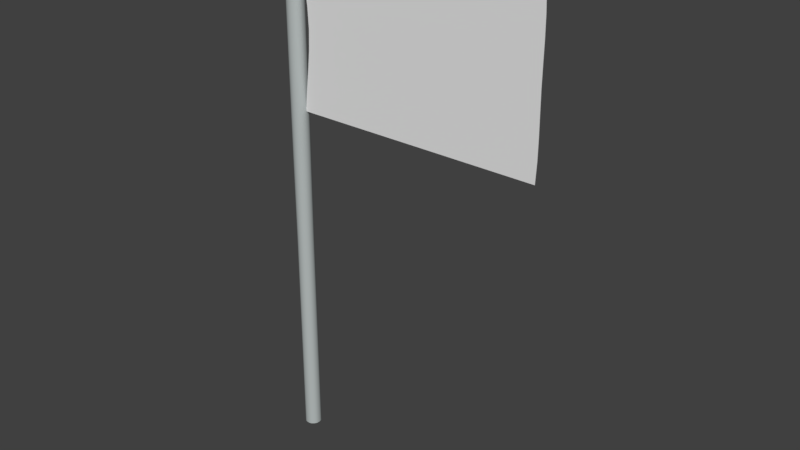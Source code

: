 # Source: flag.blend  (saved by Blender 2.79.0; exported with 4.5.12 LTS)
import bpy
from mathutils import Matrix  # noqa: F401  (used for matrix-valued properties, if any)

bpy.ops.wm.read_factory_settings(use_empty=True)
scene = bpy.context.scene
scene.name = 'Scene'

# ---- collections
col_collection_1 = bpy.data.collections.new('Collection 1'); scene.collection.children.link(col_collection_1)

# ---- materials (node trees are filled in below, after node groups)
mat_pole = bpy.data.materials.new('Pole')
mat_pole.alpha_threshold = 0.0
mat_pole.use_transparent_shadow = False
mat_pole.diffuse_color = (0.465, 0.5047, 0.5004, 1.0)
mat_pole.roughness = 0.5

# ---- node groups
ng_auto_smooth = bpy.data.node_groups.new('Auto Smooth', 'GeometryNodeTree')
_s = ng_auto_smooth.interface.new_socket(name='Geometry', in_out='OUTPUT', socket_type='NodeSocketGeometry')
_s = ng_auto_smooth.interface.new_socket(name='Geometry', in_out='INPUT', socket_type='NodeSocketGeometry')
_s = ng_auto_smooth.interface.new_socket(name='Angle', in_out='INPUT', socket_type='NodeSocketFloat')
_s.subtype = 'ANGLE'
_s.min_value = 0.0
_s.max_value = 3.142
ng_auto_smooth.is_modifier = True
_N = ng_auto_smooth.nodes; _L = ng_auto_smooth.links
n0 = _N.new('NodeGroupOutput'); n0.name = 'Group Output'; n0.location = (480, -100)
n1 = _N.new('NodeGroupInput'); n1.name = 'Group Input'; n1.location = (-420, -300)
n2 = _N.new('NodeGroupInput'); n2.name = 'Group Input.001'; n2.location = (-60, -100)
n3 = _N.new('GeometryNodeSetShadeSmooth'); n3.name = 'Set Shade Smooth'; n3.location = (120, -100)
n3.domain = 'EDGE'
n4 = _N.new('GeometryNodeSetShadeSmooth'); n4.name = 'Set Shade Smooth.001'; n4.location = (300, -100)
n5 = _N.new('GeometryNodeInputMeshEdgeAngle'); n5.name = 'Edge Angle'; n5.location = (-420, -220)
n6 = _N.new('GeometryNodeInputEdgeSmooth'); n6.name = 'Is Edge Smooth'; n6.location = (-60, -160)
n7 = _N.new('GeometryNodeInputShadeSmooth'); n7.name = 'Is Face Smooth'; n7.location = (-240, -340)
n8 = _N.new('FunctionNodeBooleanMath'); n8.name = 'Boolean Math'; n8.location = (-60, -220)
n9 = _N.new('FunctionNodeCompare'); n9.name = 'Compare'; n9.location = (-240, -180)
n9.operation = 'LESS_EQUAL'
_L.new(n5.outputs[0], n9.inputs[0])
_L.new(n4.outputs[0], n0.inputs[0])
_L.new(n1.outputs[1], n9.inputs[1])
_L.new(n9.outputs[0], n8.inputs[0])
_L.new(n7.outputs[0], n8.inputs[1])
_L.new(n2.outputs[0], n3.inputs[0])
_L.new(n6.outputs[0], n3.inputs[1])
_L.new(n3.outputs[0], n4.inputs[0])
_L.new(n8.outputs[0], n3.inputs[2])
n0.is_active_output = True

# ---- material node trees

# ---- world
world_world = bpy.data.worlds.new('World'); scene.world = world_world
world_world.color = (0.05088, 0.05088, 0.05088)
world_world.use_sun_shadow = False
world_world.sun_shadow_jitter_overblur = 0.0
world_world.cycles.sampling_method = 'MANUAL'

# ---- meshes
me_cube_002 = bpy.data.meshes.new('Cube.002')
me_cube_002.from_pydata([(0.1724, -0.006465, 7.539), (0.1724, -0.006465, 10.92), (0.1724, 0.002345, 7.539), (0.1724, 0.002345, 10.92), (5.535, -0.006465, 7.539), (5.535, -0.006465, 10.92), (5.535, 0.002345, 7.539), (5.535, 0.002345, 10.92), (0.3324, -0.006465, 9.23), (0.3324, 0.002345, 9.23), (2.854, 0.002345, 7.539), (2.854, 0.002345, 10.92), (5.549, 0.002345, 9.256), (5.549, -0.006465, 9.256), (2.854, -0.006465, 7.539), (2.854, -0.006465, 10.92), (3.014, -0.006465, 9.23), (3.014, 0.002345, 9.23), (0.2683, -0.006465, 10.07), (0.2683, 0.002345, 8.384), (1.513, 0.002345, 7.539), (4.195, 0.002345, 10.92), (5.558, 0.002345, 8.398), (5.558, -0.006465, 8.398), (4.195, -0.006465, 7.539), (1.513, -0.006465, 10.92), (0.2683, -0.006465, 8.384), (0.2683, 0.002345, 10.07), (4.195, 0.002345, 7.539), (1.513, 0.002345, 10.92), (5.558, 0.002345, 10.09), (5.558, -0.006465, 10.09), (1.513, -0.006465, 7.539), (4.195, -0.006465, 10.92), (1.673, -0.006465, 9.23), (4.337, -0.006465, 9.233), (2.95, -0.006465, 8.384), (2.95, -0.006465, 10.07), (4.337, 0.002345, 9.233), (1.673, 0.002345, 9.23), (2.95, 0.002345, 8.384), (2.95, 0.002345, 10.07), (1.609, 0.002345, 10.07), (1.609, 0.002345, 8.384), (4.29, 0.002345, 8.384), (4.29, -0.006465, 10.07), (4.29, -0.006465, 8.384), (1.609, -0.006465, 8.384), (1.609, -0.006465, 10.07), (4.29, 0.002345, 10.07), (0.2153, -0.006465, 10.5), (0.2153, 0.002345, 7.962), (0.8427, 0.002345, 7.539), (4.865, 0.002345, 10.92), (5.555, 0.002345, 7.966), (5.555, -0.006465, 7.966), (4.865, -0.006465, 7.539), (0.8427, -0.006465, 10.92), (0.3134, -0.006465, 8.807), (0.3134, 0.002345, 9.652), (3.524, 0.002345, 7.539), (2.183, 0.002345, 10.92), (5.553, 0.002345, 9.675), (5.553, -0.006465, 9.675), (2.183, -0.006465, 7.539), (3.524, -0.006465, 10.92), (1.003, -0.006465, 9.23), (3.684, -0.006465, 9.23), (2.897, -0.006465, 7.962), (2.995, -0.006465, 9.652), (4.929, 0.002345, 9.247), (2.343, 0.002345, 9.23), (2.897, 0.002345, 7.962), (2.995, 0.002345, 9.652), (0.3134, -0.006465, 9.652), (0.3134, 0.002345, 8.807), (2.183, 0.002345, 7.539), (3.524, 0.002345, 10.92), (5.553, 0.002345, 8.829), (5.553, -0.006465, 8.829), (3.524, -0.006465, 7.539), (2.183, -0.006465, 10.92), (0.2153, -0.006465, 7.962), (0.2153, 0.002345, 10.5), (4.865, 0.002345, 7.539), (0.8427, 0.002345, 10.92), (5.555, 0.002345, 10.5), (5.555, -0.006465, 10.5), (0.8427, -0.006465, 7.539), (4.865, -0.006465, 10.92), (2.343, -0.006465, 9.23), (4.929, -0.006465, 9.247), (2.995, -0.006465, 8.807), (2.897, -0.006465, 10.5), (3.684, 0.002345, 9.23), (1.003, 0.002345, 9.23), (2.995, 0.002345, 8.807), (2.897, 0.002345, 10.5), (2.279, 0.002345, 10.07), (0.9387, 0.002345, 10.07), (1.654, 0.002345, 9.652), (1.556, 0.002345, 10.5), (2.279, 0.002345, 8.384), (0.9387, 0.002345, 8.384), (1.556, 0.002345, 7.962), (1.654, 0.002345, 8.807), (4.921, 0.002345, 8.392), (3.62, 0.002345, 8.384), (4.237, 0.002345, 7.962), (4.325, 0.002345, 8.809), (3.62, -0.006465, 10.07), (4.921, -0.006465, 10.08), (4.325, -0.006465, 9.654), (4.237, -0.006465, 10.5), (3.62, -0.006465, 8.384), (4.921, -0.006465, 8.392), (4.237, -0.006465, 7.962), (4.325, -0.006465, 8.809), (0.9387, -0.006465, 8.384), (2.279, -0.006465, 8.384), (1.556, -0.006465, 7.962), (1.654, -0.006465, 8.807), (0.9387, -0.006465, 10.07), (2.279, -0.006465, 10.07), (1.654, -0.006465, 9.652), (1.556, -0.006465, 10.5), (4.921, 0.002345, 10.08), (3.62, 0.002345, 10.07), (4.325, 0.002345, 9.654), (4.237, 0.002345, 10.5), (3.567, 0.002345, 10.5), (3.665, 0.002345, 9.652), (4.927, 0.002345, 9.666), (2.226, -0.006465, 10.5), (2.324, -0.006465, 9.652), (0.9837, -0.006465, 9.652), (2.324, -0.006465, 8.807), (2.226, -0.006465, 7.962), (0.8857, -0.006465, 7.962), (4.927, -0.006465, 8.821), (4.902, -0.006465, 7.963), (3.567, -0.006465, 7.962), (4.902, -0.006465, 10.5), (4.927, -0.006465, 9.666), (3.665, -0.006465, 9.652), (3.665, 0.002345, 8.807), (3.567, 0.002345, 7.962), (4.902, 0.002345, 7.963), (0.9837, 0.002345, 8.807), (0.8857, 0.002345, 7.962), (2.226, 0.002345, 7.962), (0.8857, 0.002345, 10.5), (0.9837, 0.002345, 9.652), (2.324, 0.002345, 9.652), (2.226, 0.002345, 10.5), (2.324, 0.002345, 8.807), (4.927, 0.002345, 8.821), (3.567, -0.006465, 10.5), (3.665, -0.006465, 8.807), (0.9837, -0.006465, 8.807), (0.8857, -0.006465, 10.5), (4.902, 0.002345, 10.5), (0.1724, -0.006465, 10.92), (0.1724, 0.002345, 10.92), (5.535, -0.006465, 10.92), (5.535, 0.002345, 10.92), (2.854, 0.002345, 10.92), (2.854, -0.006465, 10.92), (4.195, 0.002345, 10.92), (1.513, -0.006465, 10.92), (1.513, 0.002345, 10.92), (4.195, -0.006465, 10.92), (4.865, 0.002345, 10.92), (0.8427, -0.006465, 10.92), (2.183, 0.002345, 10.92), (3.524, -0.006465, 10.92), (3.524, 0.002345, 10.92), (2.183, -0.006465, 10.92), (0.8427, 0.002345, 10.92), (4.865, -0.006465, 10.92)], [], [(74, 59, 9, 8), (161, 53, 7, 86), (160, 57, 1, 50), (60, 80, 14, 10), (159, 66, 8, 58), (158, 67, 16, 92), (157, 65, 15, 93), (62, 63, 13, 12), (156, 70, 12, 78), (155, 71, 17, 96), (154, 61, 11, 97), (18, 27, 59, 74), (50, 83, 27, 18), (58, 75, 19, 26), (54, 55, 4, 6), (153, 98, 41, 73), (152, 99, 42, 100), (151, 85, 29, 101), (150, 102, 40, 72), (149, 103, 43, 104), (148, 95, 39, 105), (147, 106, 22, 54), (146, 107, 44, 108), (145, 94, 38, 109), (79, 23, 22, 78), (144, 110, 37, 69), (143, 111, 45, 112), (142, 89, 33, 113), (141, 114, 36, 68), (140, 115, 46, 116), (139, 91, 35, 117), (138, 118, 26, 82), (137, 119, 47, 120), (136, 90, 34, 121), (64, 32, 20, 76), (65, 33, 21, 77), (57, 25, 29, 85), (28, 24, 80, 60), (56, 24, 28, 84), (135, 122, 18, 74), (134, 123, 48, 124), (133, 81, 25, 125), (30, 31, 63, 62), (87, 31, 30, 86), (132, 126, 30, 62), (131, 127, 49, 128), (130, 77, 21, 129), (127, 130, 129, 49), (41, 97, 130, 127), (97, 11, 77, 130), (94, 131, 128, 38), (17, 73, 131, 94), (73, 41, 127, 131), (70, 132, 62, 12), (38, 128, 132, 70), (128, 49, 126, 132), (52, 88, 0, 2), (5, 87, 86, 7), (123, 133, 125, 48), (37, 93, 133, 123), (93, 15, 81, 133), (90, 134, 124, 34), (16, 69, 134, 90), (69, 37, 123, 134), (66, 135, 74, 8), (34, 124, 135, 66), (124, 48, 122, 135), (53, 89, 5, 7), (20, 32, 88, 52), (6, 4, 56, 84), (61, 81, 15, 11), (21, 33, 89, 53), (3, 1, 57, 85), (29, 25, 81, 61), (14, 64, 76, 10), (119, 136, 121, 47), (36, 92, 136, 119), (92, 16, 90, 136), (64, 137, 120, 32), (14, 68, 137, 64), (68, 36, 119, 137), (88, 138, 82, 0), (32, 120, 138, 88), (120, 47, 118, 138), (115, 139, 117, 46), (23, 79, 139, 115), (79, 13, 91, 139), (56, 140, 116, 24), (4, 55, 140, 56), (55, 23, 115, 140), (80, 141, 68, 14), (24, 116, 141, 80), (116, 46, 114, 141), (111, 142, 113, 45), (31, 87, 142, 111), (87, 5, 89, 142), (91, 143, 112, 35), (13, 63, 143, 91), (63, 31, 111, 143), (67, 144, 69, 16), (35, 112, 144, 67), (112, 45, 110, 144), (13, 79, 78, 12), (107, 145, 109, 44), (40, 96, 145, 107), (96, 17, 94, 145), (60, 146, 108, 28), (10, 72, 146, 60), (72, 40, 107, 146), (84, 147, 54, 6), (28, 108, 147, 84), (108, 44, 106, 147), (103, 148, 105, 43), (19, 75, 148, 103), (75, 9, 95, 148), (52, 149, 104, 20), (2, 51, 149, 52), (51, 19, 103, 149), (76, 150, 72, 10), (20, 104, 150, 76), (104, 43, 102, 150), (99, 151, 101, 42), (27, 83, 151, 99), (83, 3, 85, 151), (95, 152, 100, 39), (9, 59, 152, 95), (59, 27, 99, 152), (71, 153, 73, 17), (39, 100, 153, 71), (100, 42, 98, 153), (22, 23, 55, 54), (9, 75, 58, 8), (82, 51, 2, 0), (26, 19, 51, 82), (3, 83, 50, 1), (98, 154, 97, 41), (42, 101, 154, 98), (101, 29, 61, 154), (102, 155, 96, 40), (43, 105, 155, 102), (105, 39, 71, 155), (106, 156, 78, 22), (44, 109, 156, 106), (109, 38, 70, 156), (110, 157, 93, 37), (45, 113, 157, 110), (113, 33, 65, 157), (114, 158, 92, 36), (46, 117, 158, 114), (117, 35, 67, 158), (118, 159, 58, 26), (47, 121, 159, 118), (121, 34, 66, 159), (11, 15, 65, 77), (122, 160, 50, 18), (48, 125, 160, 122), (125, 25, 57, 160), (126, 161, 86, 30), (49, 129, 161, 126), (129, 21, 53, 161), (175, 171, 168, 176), (173, 169, 170, 178), (172, 179, 164, 165), (174, 177, 167, 166), (168, 171, 179, 172), (163, 162, 173, 178), (170, 169, 177, 174), (166, 167, 175, 176)])
_uv = me_cube_002.uv_layers.new(name='UVMap')
_uv.uv.foreach_set('vector', [0.1331, 0.05, 0.1328, 0.01476, 0.173, 0.01475, 0.1733, 0.05, 0.5638, 0.8433, 0.5632, 0.9615, 0.5049, 0.9616, 0.5055, 0.8443, 0.5631, 0.8499, 0.5621, 0.9684, 0.5007, 0.9687, 0.5018, 0.8501, 0.8579, 0.0153, 0.8586, 0.05064, 0.8183, 0.05057, 0.8176, 0.01522, 0.5681, 0.3756, 0.5669, 0.4941, 0.5059, 0.4944, 0.5071, 0.3759, 0.8116, 0.3747, 0.8104, 0.4932, 0.7498, 0.4934, 0.751, 0.3749, 0.807, 0.849, 0.8062, 0.9675, 0.7457, 0.9678, 0.7465, 0.8493, 0.5377, 0.01504, 0.5383, 0.05037, 0.4984, 0.05034, 0.4979, 0.01502, 0.5645, 0.3731, 0.5644, 0.4925, 0.506, 0.4952, 0.5062, 0.3755, 0.8026, 0.3683, 0.8024, 0.4868, 0.7412, 0.487, 0.7414, 0.3685, 0.8018, 0.8421, 0.8011, 0.9606, 0.7401, 0.9608, 0.7407, 0.8423, 0.09286, 0.05001, 0.09262, 0.01478, 0.1328, 0.01476, 0.1331, 0.05, 0.05263, 0.05003, 0.05241, 0.01481, 0.09262, 0.01478, 0.09286, 0.05001, 0.2135, 0.05001, 0.2131, 0.01475, 0.2534, 0.01477, 0.2537, 0.05004, 0.3751, 0.0149, 0.3755, 0.0502, 0.3348, 0.05014, 0.3344, 0.01485, 0.8023, 0.6053, 0.8022, 0.7237, 0.741, 0.7239, 0.7411, 0.6055, 0.925, 0.6048, 0.9248, 0.7233, 0.8635, 0.7235, 0.8636, 0.6051, 0.9244, 0.8417, 0.9237, 0.9602, 0.8624, 0.9604, 0.8631, 0.8419, 0.8029, 0.1312, 0.8027, 0.2497, 0.7416, 0.2499, 0.7417, 0.1314, 0.9254, 0.1308, 0.9254, 0.2493, 0.864, 0.2496, 0.8641, 0.131, 0.9252, 0.3679, 0.9251, 0.4864, 0.8637, 0.4866, 0.8639, 0.3681, 0.5649, 0.1322, 0.5647, 0.2525, 0.5064, 0.2544, 0.5066, 0.1332, 0.6812, 0.1316, 0.6811, 0.2502, 0.6215, 0.2504, 0.6216, 0.1318, 0.6809, 0.3687, 0.6807, 0.4873, 0.6211, 0.4883, 0.6213, 0.3695, 0.4578, 0.0503, 0.4167, 0.05025, 0.4162, 0.01494, 0.4573, 0.01498, 0.8091, 0.6118, 0.808, 0.7304, 0.7474, 0.7306, 0.7486, 0.612, 0.9254, 0.6155, 0.9243, 0.7321, 0.8676, 0.7302, 0.8687, 0.6121, 0.9233, 0.849, 0.9225, 0.9672, 0.8658, 0.9673, 0.8666, 0.8488, 0.814, 0.138, 0.8128, 0.2563, 0.7523, 0.2565, 0.7535, 0.1382, 0.9303, 0.1381, 0.9291, 0.2581, 0.8724, 0.2562, 0.8736, 0.1379, 0.9278, 0.3785, 0.9266, 0.4978, 0.8699, 0.4939, 0.8712, 0.3751, 0.5706, 0.1389, 0.5694, 0.2572, 0.5084, 0.2574, 0.5096, 0.1391, 0.6925, 0.1385, 0.6913, 0.2568, 0.6303, 0.257, 0.6316, 0.1387, 0.6901, 0.3752, 0.6888, 0.4937, 0.6279, 0.4939, 0.6291, 0.3754, 0.778, 0.05051, 0.7377, 0.05046, 0.7371, 0.01512, 0.7774, 0.01516, 0.7781, 0.08624, 0.7378, 0.0862, 0.7371, 0.05065, 0.7773, 0.05069, 0.9391, 0.0865, 0.8989, 0.08642, 0.8982, 0.05091, 0.9384, 0.051, 0.8982, 0.01538, 0.8988, 0.05072, 0.8586, 0.05064, 0.8579, 0.0153, 0.9391, 0.05081, 0.8988, 0.05072, 0.8982, 0.01538, 0.9385, 0.01548, 0.5656, 0.6127, 0.5644, 0.7313, 0.5031, 0.7316, 0.5046, 0.6129, 0.6876, 0.6123, 0.6865, 0.7309, 0.6255, 0.7311, 0.6266, 0.6125, 0.6855, 0.8495, 0.6846, 0.968, 0.6234, 0.9682, 0.6244, 0.8497, 0.5771, 0.01506, 0.5777, 0.05039, 0.5383, 0.05037, 0.5377, 0.01504, 0.617, 0.05041, 0.5777, 0.05039, 0.5771, 0.01506, 0.6164, 0.01507, 0.5642, 0.6101, 0.5641, 0.7265, 0.5058, 0.7284, 0.5059, 0.6125, 0.6806, 0.6057, 0.6805, 0.7241, 0.6209, 0.7244, 0.621, 0.6065, 0.6802, 0.8426, 0.6796, 0.9611, 0.62, 0.9613, 0.6206, 0.8428, 0.6805, 0.7241, 0.6802, 0.8426, 0.6206, 0.8428, 0.6209, 0.7244, 0.741, 0.7239, 0.7407, 0.8423, 0.6802, 0.8426, 0.6805, 0.7241, 0.7407, 0.8423, 0.7401, 0.9608, 0.6796, 0.9611, 0.6802, 0.8426, 0.6807, 0.4873, 0.6806, 0.6057, 0.621, 0.6065, 0.6211, 0.4883, 0.7412, 0.487, 0.7411, 0.6055, 0.6806, 0.6057, 0.6807, 0.4873, 0.7411, 0.6055, 0.741, 0.7239, 0.6805, 0.7241, 0.6806, 0.6057, 0.5644, 0.4925, 0.5642, 0.6101, 0.5059, 0.6125, 0.506, 0.4952, 0.6211, 0.4883, 0.621, 0.6065, 0.5642, 0.6101, 0.5644, 0.4925, 0.621, 0.6065, 0.6209, 0.7244, 0.5641, 0.7265, 0.5642, 0.6101, 0.6968, 0.01509, 0.6975, 0.05043, 0.6573, 0.05042, 0.6566, 0.01508, 0.6569, 0.05042, 0.617, 0.05041, 0.6164, 0.01507, 0.6562, 0.01508, 0.6865, 0.7309, 0.6855, 0.8495, 0.6244, 0.8497, 0.6255, 0.7311, 0.7474, 0.7306, 0.7465, 0.8493, 0.6855, 0.8495, 0.6865, 0.7309, 0.7465, 0.8493, 0.7457, 0.9678, 0.6846, 0.968, 0.6855, 0.8495, 0.6888, 0.4937, 0.6876, 0.6123, 0.6266, 0.6125, 0.6279, 0.4939, 0.7498, 0.4934, 0.7486, 0.612, 0.6876, 0.6123, 0.6888, 0.4937, 0.7486, 0.612, 0.7474, 0.7306, 0.6865, 0.7309, 0.6876, 0.6123, 0.5669, 0.4941, 0.5656, 0.6127, 0.5046, 0.6129, 0.5059, 0.4944, 0.6279, 0.4939, 0.6266, 0.6125, 0.5656, 0.6127, 0.5669, 0.4941, 0.6266, 0.6125, 0.6255, 0.7311, 0.5644, 0.7313, 0.5656, 0.6127, 0.6968, 0.05062, 0.6976, 0.08617, 0.6573, 0.08616, 0.6566, 0.05061, 0.7371, 0.01512, 0.7377, 0.05046, 0.6975, 0.05043, 0.6968, 0.01509, 0.9788, 0.01559, 0.9794, 0.05092, 0.9391, 0.05081, 0.9385, 0.01548, 0.8579, 0.05082, 0.8586, 0.08635, 0.8183, 0.08629, 0.8176, 0.05075, 0.7371, 0.05065, 0.7378, 0.0862, 0.6976, 0.08617, 0.6968, 0.05062, 0.9787, 0.0511, 0.9794, 0.08659, 0.9391, 0.0865, 0.9384, 0.051, 0.8982, 0.05091, 0.8989, 0.08642, 0.8586, 0.08635, 0.8579, 0.05082, 0.8183, 0.05057, 0.778, 0.05051, 0.7774, 0.01516, 0.8176, 0.01522, 0.6913, 0.2568, 0.6901, 0.3752, 0.6291, 0.3754, 0.6303, 0.257, 0.7523, 0.2565, 0.751, 0.3749, 0.6901, 0.3752, 0.6913, 0.2568, 0.751, 0.3749, 0.7498, 0.4934, 0.6888, 0.4937, 0.6901, 0.3752, 0.6937, 0.02025, 0.6925, 0.1385, 0.6316, 0.1387, 0.6328, 0.0204, 0.7546, 0.01996, 0.7535, 0.1382, 0.6925, 0.1385, 0.6937, 0.02025, 0.7535, 0.1382, 0.7523, 0.2565, 0.6913, 0.2568, 0.6925, 0.1385, 0.5718, 0.02058, 0.5706, 0.1389, 0.5096, 0.1391, 0.5109, 0.02079, 0.6328, 0.0204, 0.6316, 0.1387, 0.5706, 0.1389, 0.5718, 0.02058, 0.6316, 0.1387, 0.6303, 0.257, 0.5694, 0.2572, 0.5706, 0.1389, 0.9291, 0.2581, 0.9278, 0.3785, 0.8712, 0.3751, 0.8724, 0.2562, 0.9873, 0.2598, 0.9861, 0.3807, 0.9278, 0.3785, 0.9291, 0.2581, 0.9861, 0.3807, 0.9849, 0.5003, 0.9266, 0.4978, 0.9278, 0.3785, 0.9314, 0.01956, 0.9303, 0.1381, 0.8736, 0.1379, 0.8748, 0.01963, 0.9896, 0.01954, 0.9885, 0.1389, 0.9303, 0.1381, 0.9314, 0.01956, 0.9885, 0.1389, 0.9873, 0.2598, 0.9291, 0.2581, 0.9303, 0.1381, 0.8152, 0.01973, 0.814, 0.138, 0.7535, 0.1382, 0.7546, 0.01996, 0.8748, 0.01963, 0.8736, 0.1379, 0.814, 0.138, 0.8152, 0.01973, 0.8736, 0.1379, 0.8724, 0.2562, 0.8128, 0.2563, 0.814, 0.138, 0.9243, 0.7321, 0.9233, 0.849, 0.8666, 0.8488, 0.8676, 0.7302, 0.9826, 0.7337, 0.9816, 0.8497, 0.9233, 0.849, 0.9243, 0.7321, 0.9816, 0.8497, 0.9808, 0.9671, 0.9225, 0.9672, 0.9233, 0.849, 0.9266, 0.4978, 0.9254, 0.6155, 0.8687, 0.6121, 0.8699, 0.4939, 0.9849, 0.5003, 0.9837, 0.6177, 0.9254, 0.6155, 0.9266, 0.4978, 0.9837, 0.6177, 0.9826, 0.7337, 0.9243, 0.7321, 0.9254, 0.6155, 0.8104, 0.4932, 0.8091, 0.6118, 0.7486, 0.612, 0.7498, 0.4934, 0.8699, 0.4939, 0.8687, 0.6121, 0.8091, 0.6118, 0.8104, 0.4932, 0.8687, 0.6121, 0.8676, 0.7302, 0.808, 0.7304, 0.8091, 0.6118, 0.4984, 0.05034, 0.4578, 0.0503, 0.4573, 0.01498, 0.4979, 0.01502, 0.6811, 0.2502, 0.6809, 0.3687, 0.6213, 0.3695, 0.6215, 0.2504, 0.7416, 0.2499, 0.7414, 0.3685, 0.6809, 0.3687, 0.6811, 0.2502, 0.7414, 0.3685, 0.7412, 0.487, 0.6807, 0.4873, 0.6809, 0.3687, 0.6813, 0.01304, 0.6812, 0.1316, 0.6216, 0.1318, 0.6218, 0.01321, 0.7418, 0.01282, 0.7417, 0.1314, 0.6812, 0.1316, 0.6813, 0.01304, 0.7417, 0.1314, 0.7416, 0.2499, 0.6811, 0.2502, 0.6812, 0.1316, 0.565, 0.01334, 0.5649, 0.1322, 0.5066, 0.1332, 0.5067, 0.01346, 0.6218, 0.01321, 0.6216, 0.1318, 0.5649, 0.1322, 0.565, 0.01334, 0.6216, 0.1318, 0.6215, 0.2504, 0.5647, 0.2525, 0.5649, 0.1322, 0.9254, 0.2493, 0.9252, 0.3679, 0.8639, 0.3681, 0.864, 0.2496, 0.9867, 0.2491, 0.9866, 0.3676, 0.9252, 0.3679, 0.9254, 0.2493, 0.9866, 0.3676, 0.9864, 0.4861, 0.9251, 0.4864, 0.9252, 0.3679, 0.9255, 0.01229, 0.9254, 0.1308, 0.8641, 0.131, 0.8642, 0.01247, 0.9869, 0.01209, 0.9868, 0.1306, 0.9254, 0.1308, 0.9255, 0.01229, 0.9868, 0.1306, 0.9867, 0.2491, 0.9254, 0.2493, 0.9254, 0.1308, 0.8029, 0.01264, 0.8029, 0.1312, 0.7417, 0.1314, 0.7418, 0.01282, 0.8642, 0.01247, 0.8641, 0.131, 0.8029, 0.1312, 0.8029, 0.01264, 0.8641, 0.131, 0.864, 0.2496, 0.8027, 0.2497, 0.8029, 0.1312, 0.9248, 0.7233, 0.9244, 0.8417, 0.8631, 0.8419, 0.8635, 0.7235, 0.9862, 0.723, 0.9858, 0.8415, 0.9244, 0.8417, 0.9248, 0.7233, 0.9858, 0.8415, 0.985, 0.96, 0.9237, 0.9602, 0.9244, 0.8417, 0.9251, 0.4864, 0.925, 0.6048, 0.8636, 0.6051, 0.8637, 0.4866, 0.9864, 0.4861, 0.9863, 0.6046, 0.925, 0.6048, 0.9251, 0.4864, 0.9863, 0.6046, 0.9862, 0.723, 0.9248, 0.7233, 0.925, 0.6048, 0.8024, 0.4868, 0.8023, 0.6053, 0.7411, 0.6055, 0.7412, 0.487, 0.8637, 0.4866, 0.8636, 0.6051, 0.8023, 0.6053, 0.8024, 0.4868, 0.8636, 0.6051, 0.8635, 0.7235, 0.8022, 0.7237, 0.8023, 0.6053, 0.4162, 0.01494, 0.4167, 0.05025, 0.3755, 0.0502, 0.3751, 0.0149, 0.173, 0.01475, 0.2131, 0.01475, 0.2135, 0.05001, 0.1733, 0.05, 0.2941, 0.05008, 0.2937, 0.0148, 0.334, 0.01485, 0.3344, 0.05014, 0.2537, 0.05004, 0.2534, 0.01477, 0.2937, 0.0148, 0.2941, 0.05008, 0.01226, 0.01486, 0.05241, 0.01481, 0.05263, 0.05003, 0.01245, 0.05006, 0.8022, 0.7237, 0.8018, 0.8421, 0.7407, 0.8423, 0.741, 0.7239, 0.8635, 0.7235, 0.8631, 0.8419, 0.8018, 0.8421, 0.8022, 0.7237, 0.8631, 0.8419, 0.8624, 0.9604, 0.8011, 0.9606, 0.8018, 0.8421, 0.8027, 0.2497, 0.8026, 0.3683, 0.7414, 0.3685, 0.7416, 0.2499, 0.864, 0.2496, 0.8639, 0.3681, 0.8026, 0.3683, 0.8027, 0.2497, 0.8639, 0.3681, 0.8637, 0.4866, 0.8024, 0.4868, 0.8026, 0.3683, 0.5647, 0.2525, 0.5645, 0.3731, 0.5062, 0.3755, 0.5064, 0.2544, 0.6215, 0.2504, 0.6213, 0.3695, 0.5645, 0.3731, 0.5647, 0.2525, 0.6213, 0.3695, 0.6211, 0.4883, 0.5644, 0.4925, 0.5645, 0.3731, 0.808, 0.7304, 0.807, 0.849, 0.7465, 0.8493, 0.7474, 0.7306, 0.8676, 0.7302, 0.8666, 0.8488, 0.807, 0.849, 0.808, 0.7304, 0.8666, 0.8488, 0.8658, 0.9673, 0.8062, 0.9675, 0.807, 0.849, 0.8128, 0.2563, 0.8116, 0.3747, 0.751, 0.3749, 0.7523, 0.2565, 0.8724, 0.2562, 0.8712, 0.3751, 0.8116, 0.3747, 0.8128, 0.2563, 0.8712, 0.3751, 0.8699, 0.4939, 0.8104, 0.4932, 0.8116, 0.3747, 0.5694, 0.2572, 0.5681, 0.3756, 0.5071, 0.3759, 0.5084, 0.2574, 0.6303, 0.257, 0.6291, 0.3754, 0.5681, 0.3756, 0.5694, 0.2572, 0.6291, 0.3754, 0.6279, 0.4939, 0.5669, 0.4941, 0.5681, 0.3756, 0.8176, 0.05075, 0.8183, 0.08629, 0.7781, 0.08624, 0.7773, 0.05069, 0.5644, 0.7313, 0.5631, 0.8499, 0.5018, 0.8501, 0.5031, 0.7316, 0.6255, 0.7311, 0.6244, 0.8497, 0.5631, 0.8499, 0.5644, 0.7313, 0.6244, 0.8497, 0.6234, 0.9682, 0.5621, 0.9684, 0.5631, 0.8499, 0.5641, 0.7265, 0.5638, 0.8433, 0.5055, 0.8443, 0.5058, 0.7284, 0.6209, 0.7244, 0.6206, 0.8428, 0.5638, 0.8433, 0.5641, 0.7265, 0.6206, 0.8428, 0.62, 0.9613, 0.5632, 0.9615, 0.5638, 0.8433, 0.04918, 0.7842, 0.04957, 0.7426, 0.3877, 0.7422, 0.3873, 0.7838, 0.04613, 0.9508, 0.04711, 0.9091, 0.385, 0.9088, 0.3839, 0.9504, 0.388, 0.7006, 0.04981, 0.701, 0.04989, 0.6594, 0.3881, 0.659, 0.3859, 0.8671, 0.04794, 0.8675, 0.04863, 0.8258, 0.3867, 0.8255, 0.3877, 0.7422, 0.04957, 0.7426, 0.04981, 0.701, 0.388, 0.7006, 0.3827, 0.9921, 0.04503, 0.9925, 0.04613, 0.9508, 0.3839, 0.9504, 0.385, 0.9088, 0.04711, 0.9091, 0.04794, 0.8675, 0.3859, 0.8671, 0.3867, 0.8255, 0.04863, 0.8258, 0.04918, 0.7842, 0.3873, 0.7838])
me_cube_002.use_remesh_preserve_volume = False
me_cube_002.use_remesh_preserve_attributes = False
me_cube_002.use_mirror_vertex_groups = False
me_cube_002.update()
me_cube_001 = bpy.data.meshes.new('Cube.001')
me_cube_001.from_pydata([(-0.06787, -0.1656, 6.601), (-0.03392, -0.1757, 6.601), (-0.06863, -0.1674, 8.879), (-0.0992, -0.149, 6.601), (-0.06559, -0.16, 4.626), (-0.03286, -0.1694, 4.626), (-0.03428, -0.1778, 8.879), (-0.1004, -0.1508, 8.879), (-0.0955, -0.1437, 4.626), (-0.1656, -0.06787, 6.601), (-0.149, -0.0992, 6.601), (-0.1674, -0.06863, 8.879), (-0.1757, -0.03393, 6.601), (-0.16, -0.06559, 4.626), (-0.1437, -0.09551, 4.626), (-0.1508, -0.1004, 8.879), (-0.1778, -0.03428, 8.879), (-0.1694, -0.03286, 4.626), (-0.06787, 0.1656, 6.601), (-0.03392, 0.1757, 6.601), (-0.06559, 0.1601, 4.626), (-0.0992, 0.1492, 6.601), (-0.06863, 0.1675, 8.879), (-0.03428, 0.1778, 8.879), (-0.03286, 0.1694, 4.626), (-0.0955, 0.144, 4.626), (-0.1004, 0.151, 8.879), (-0.1656, 0.0696, 6.601), (-0.149, 0.1003, 6.601), (-0.16, 0.06726, 4.626), (-0.1757, 0.03615, 6.601), (-0.1674, 0.07038, 8.879), (-0.1508, 0.1016, 8.879), (-0.1437, 0.09659, 4.626), (-0.1694, 0.03501, 4.626), (-0.1778, 0.03654, 8.879), (0.1656, 0.06787, 6.601), (0.1757, 0.03393, 6.601), (0.1601, 0.06559, 4.626), (0.1492, 0.0992, 6.601), (0.1675, 0.06863, 8.879), (0.1778, 0.03428, 8.879), (0.1694, 0.03286, 4.626), (0.144, 0.09551, 4.626), (0.151, 0.1004, 8.879), (0.0696, 0.1656, 6.601), (0.1003, 0.149, 6.601), (0.06727, 0.16, 4.626), (0.03616, 0.1757, 6.601), (0.07038, 0.1674, 8.879), (0.1016, 0.1508, 8.879), (0.09659, 0.1437, 4.626), (0.03501, 0.1694, 4.626), (0.03654, 0.1778, 8.879), (0.0696, -0.1656, 6.601), (0.03616, -0.1757, 6.601), (0.06727, -0.1601, 4.626), (0.1003, -0.1492, 6.601), (0.07038, -0.1675, 8.879), (0.03654, -0.1778, 8.879), (0.03501, -0.1694, 4.626), (0.09659, -0.144, 4.626), (0.1016, -0.151, 8.879), (0.1656, -0.0696, 6.601), (0.1492, -0.1003, 6.601), (0.1601, -0.06726, 4.626), (0.1757, -0.03615, 6.601), (0.1675, -0.07038, 8.879), (0.151, -0.1016, 8.879), (0.144, -0.09659, 4.626), (0.1694, -0.03501, 4.626), (0.1778, -0.03654, 8.879), (0.1623, 0.388, 11.52), (0.1623, 0.388, 11.41), (0.0836, 0.4108, 11.41), (0.0836, 0.4108, 11.52), (0.2341, 0.3484, 11.52), (0.2341, 0.3484, 11.41), (0.3899, 0.1604, 11.52), (0.3899, 0.1604, 11.41), (0.3504, 0.2322, 11.41), (0.3504, 0.2322, 11.52), (0.4127, 0.08168, 11.52), (0.4127, 0.08168, 11.41), (0.3899, -0.1614, 11.52), (0.3899, -0.1614, 11.41), (0.4127, -0.08268, 11.41), (0.4127, -0.08268, 11.52), (0.3504, -0.2332, 11.52), (0.3504, -0.2332, 11.41), (0.1623, -0.389, 11.52), (0.1623, -0.389, 11.41), (0.2341, -0.3494, 11.41), (0.2341, -0.3494, 11.52), (0.0836, -0.4118, 11.52), (0.0836, -0.4118, 11.41), (-0.1595, -0.389, 11.52), (-0.1595, -0.389, 11.41), (-0.08076, -0.4118, 11.41), (-0.08076, -0.4118, 11.52), (-0.2313, -0.3494, 11.52), (-0.2313, -0.3494, 11.41), (-0.387, -0.1614, 11.52), (-0.387, -0.1614, 11.41), (-0.3475, -0.2332, 11.41), (-0.3475, -0.2332, 11.52), (-0.4099, -0.08268, 11.52), (-0.4099, -0.08268, 11.41), (0.1137, 0.2706, 11.32), (0.1325, 0.3159, 11.33), (0.1406, 0.2295, 11.32), (0.06558, 0.2606, 11.32), (0.06931, 0.3287, 11.33), (0.1862, 0.2803, 11.33), (0.07584, 0.1792, 11.31), (-0.387, 0.1604, 11.52), (-0.387, 0.1604, 11.41), (-0.4099, 0.08168, 11.41), (-0.4099, 0.08168, 11.52), (-0.3475, 0.2322, 11.52), (-0.3475, 0.2322, 11.41), (-0.1595, 0.388, 11.52), (-0.1595, 0.388, 11.41), (-0.2313, 0.3484, 11.41), (-0.2313, 0.3484, 11.52), (-0.08076, 0.4108, 11.52), (-0.08076, 0.4108, 11.41), (0.1137, 0.2706, 11.61), (0.1325, 0.3159, 11.6), (0.06558, 0.2606, 11.62), (0.1406, 0.2295, 11.62), (0.1862, 0.2803, 11.6), (0.06931, 0.3287, 11.6), (0.07584, 0.1792, 11.62), (-0.1109, 0.2706, 11.61), (-0.1296, 0.3159, 11.6), (-0.1378, 0.2295, 11.62), (-0.06274, 0.2606, 11.62), (-0.06647, 0.3287, 11.6), (-0.1834, 0.2803, 11.6), (-0.073, 0.1792, 11.62), (-0.2697, 0.1118, 11.61), (-0.315, 0.1306, 11.6), (-0.2596, 0.06366, 11.62), (-0.2285, 0.1387, 11.62), (-0.2794, 0.1843, 11.6), (-0.3278, 0.06739, 11.6), (-0.1782, 0.07392, 11.62), (-0.2697, -0.1128, 11.61), (-0.315, -0.1316, 11.6), (-0.2285, -0.1397, 11.62), (-0.2596, -0.06466, 11.62), (-0.3278, -0.06839, 11.6), (-0.2794, -0.1853, 11.6), (-0.1782, -0.07492, 11.62), (-0.1109, -0.2716, 11.61), (-0.1296, -0.3169, 11.6), (-0.06274, -0.2616, 11.62), (-0.1378, -0.2305, 11.62), (-0.1834, -0.2813, 11.6), (-0.06647, -0.3297, 11.6), (-0.073, -0.1802, 11.62), (0.1137, -0.2716, 11.61), (0.1325, -0.3169, 11.6), (0.1406, -0.2305, 11.62), (0.06558, -0.2616, 11.62), (0.06931, -0.3297, 11.6), (0.1862, -0.2813, 11.6), (0.07584, -0.1802, 11.62), (0.2725, -0.1128, 11.61), (0.3178, -0.1316, 11.6), (0.2625, -0.06466, 11.62), (0.2314, -0.1397, 11.62), (0.2822, -0.1853, 11.6), (0.3306, -0.06839, 11.6), (0.1811, -0.07492, 11.62), (0.2725, 0.1118, 11.61), (0.3178, 0.1306, 11.6), (0.2314, 0.1387, 11.62), (0.2625, 0.06366, 11.62), (0.3306, 0.06739, 11.6), (0.2822, 0.1843, 11.6), (0.1811, 0.07392, 11.62), (0.2725, 0.1118, 11.32), (0.3178, 0.1306, 11.33), (0.2625, 0.06366, 11.32), (0.2314, 0.1387, 11.32), (0.2822, 0.1843, 11.33), (0.3306, 0.06739, 11.33), (0.1811, 0.07392, 11.31), (0.2725, -0.1128, 11.32), (0.3178, -0.1316, 11.33), (0.2314, -0.1397, 11.32), (0.2625, -0.06466, 11.32), (0.3306, -0.06839, 11.33), (0.2822, -0.1853, 11.33), (0.1811, -0.07492, 11.31), (0.1137, -0.2716, 11.32), (0.1325, -0.3169, 11.33), (0.06558, -0.2616, 11.32), (0.1406, -0.2305, 11.32), (0.1862, -0.2813, 11.33), (0.06931, -0.3297, 11.33), (0.07584, -0.1802, 11.31), (-0.1109, -0.2716, 11.32), (-0.1296, -0.3169, 11.33), (-0.1378, -0.2305, 11.32), (-0.06274, -0.2616, 11.32), (-0.06647, -0.3297, 11.33), (-0.1834, -0.2813, 11.33), (-0.073, -0.1802, 11.31), (-0.2697, -0.1128, 11.32), (-0.315, -0.1316, 11.33), (-0.2596, -0.06466, 11.32), (-0.2285, -0.1397, 11.32), (-0.2794, -0.1853, 11.33), (-0.3278, -0.06839, 11.33), (-0.1782, -0.07492, 11.31), (-0.2697, 0.1118, 11.32), (-0.315, 0.1306, 11.33), (-0.2285, 0.1387, 11.32), (-0.2596, 0.06366, 11.32), (-0.3278, 0.06739, 11.33), (-0.2794, 0.1843, 11.33), (-0.1782, 0.07392, 11.31), (-0.1109, 0.2706, 11.32), (-0.1296, 0.3159, 11.33), (-0.06274, 0.2606, 11.32), (-0.1378, 0.2295, 11.32), (-0.1834, 0.2803, 11.33), (-0.06647, 0.3287, 11.33), (-0.073, 0.1792, 11.31), (-0.1283, -0.1283, 8.879), (-0.1267, -0.1267, 6.601), (-0.1218, -0.1218, 4.626), (-0.1218, 0.1224, 4.626), (-0.1267, 0.1272, 6.601), (-0.1283, 0.1288, 8.879), (-0.1778, 0.03654, 11.31), (-0.1674, 0.07038, 11.31), (-0.1508, 0.1016, 11.31), (-0.1461, 0.09776, -0.003818), (-0.1633, 0.06864, -0.003818), (-0.1719, 0.03587, -0.003818), (-0.1723, 0.001176, 4.626), (-0.1792, 0.001225, 6.601), (-0.1815, 0.001242, 8.879), (0.151, 0.1004, 11.31), (0.1675, 0.06863, 11.31), (0.1778, 0.03428, 11.31), (0.1815, -0.001242, 8.879), (0.1792, -0.001225, 6.601), (0.1723, -0.001176, 4.626), (0.1718, 0.03371, -0.003818), (0.1633, 0.06693, -0.003818), (0.1463, 0.09665, -0.003818), (0.1224, 0.1218, 4.626), (0.1272, 0.1267, 6.601), (0.1288, 0.1283, 8.879), (0.03654, 0.1778, 11.31), (0.07038, 0.1674, 11.31), (0.1016, 0.1508, 11.31), (0.09773, 0.1461, -0.003818), (0.06861, 0.1633, -0.003818), (0.03584, 0.1719, -0.003818), (0.001179, 0.1723, 4.626), (0.001226, 0.1792, 6.601), (0.001242, 0.1815, 8.879), (0.1016, -0.151, 11.31), (0.07038, -0.1675, 11.31), (0.03654, -0.1778, 11.31), (0.001242, -0.1815, 8.879), (0.001226, -0.1792, 6.601), (0.001179, -0.1723, 4.626), (0.03584, -0.1719, -0.003818), (0.06861, -0.1634, -0.003818), (0.09773, -0.1463, -0.003818), (0.1224, -0.1224, 4.626), (0.1272, -0.1272, 6.601), (0.1288, -0.1288, 8.879), (0.1463, -0.09776, -0.003818), (0.1633, -0.06864, -0.003818), (0.1718, -0.03587, -0.003818), (0.1778, -0.03654, 11.31), (0.1675, -0.07038, 11.31), (0.151, -0.1016, 11.31), (-0.03374, 0.1719, -0.003818), (-0.06696, 0.1634, -0.003818), (-0.09668, 0.1463, -0.003818), (-0.1004, 0.151, 11.31), (-0.06863, 0.1675, 11.31), (-0.03428, 0.1778, 11.31), (-0.09668, -0.1461, -0.003818), (-0.06696, -0.1633, -0.003818), (-0.03374, -0.1719, -0.003818), (-0.03428, -0.1778, 11.31), (-0.06863, -0.1674, 11.31), (-0.1004, -0.1508, 11.31), (-0.1719, -0.03371, -0.003818), (-0.1633, -0.06693, -0.003818), (-0.1461, -0.09665, -0.003818), (-0.1508, -0.1004, 11.31), (-0.1674, -0.06863, 11.31), (-0.1778, -0.03428, 11.31), (0.07824, 0.38, 11.36), (0.1511, 0.3609, 11.36), (0.2162, 0.3229, 11.36), (0.2162, 0.3229, 11.57), (0.1511, 0.3609, 11.57), (0.07824, 0.38, 11.57), (0.001422, 0.418, 11.41), (0.001422, 0.418, 11.52), (0.2974, 0.2955, 11.52), (0.2974, 0.2955, 11.41), (0.3248, 0.2142, 11.36), (0.3629, 0.1492, 11.36), (0.3819, 0.07632, 11.36), (0.3819, 0.07632, 11.57), (0.3629, 0.1492, 11.57), (0.3248, 0.2142, 11.57), (0.42, -0.0004995, 11.52), (0.42, -0.0004995, 11.41), (0.3819, -0.07732, 11.36), (0.3629, -0.1502, 11.36), (0.3248, -0.2152, 11.36), (0.3248, -0.2152, 11.57), (0.3629, -0.1502, 11.57), (0.3819, -0.07732, 11.57), (0.2974, -0.2965, 11.52), (0.2974, -0.2965, 11.41), (0.2162, -0.3239, 11.36), (0.1511, -0.3619, 11.36), (0.07824, -0.381, 11.36), (0.07824, -0.381, 11.57), (0.1511, -0.3619, 11.57), (0.2162, -0.3239, 11.57), (0.001422, -0.419, 11.52), (0.001422, -0.419, 11.41), (-0.0754, -0.381, 11.36), (-0.1483, -0.3619, 11.36), (-0.2133, -0.3239, 11.36), (-0.2133, -0.3239, 11.57), (-0.1483, -0.3619, 11.57), (-0.0754, -0.381, 11.57), (-0.2945, -0.2965, 11.52), (-0.2945, -0.2965, 11.41), (-0.322, -0.2152, 11.36), (-0.36, -0.1502, 11.36), (-0.3791, -0.07732, 11.36), (-0.3791, -0.07732, 11.57), (-0.36, -0.1502, 11.57), (-0.322, -0.2152, 11.57), (-0.4171, -0.0004994, 11.52), (-0.4171, -0.0004994, 11.41), (-0.3791, 0.07632, 11.36), (-0.36, 0.1492, 11.36), (-0.322, 0.2142, 11.36), (-0.322, 0.2142, 11.57), (-0.36, 0.1492, 11.57), (-0.3791, 0.07632, 11.57), (-0.2945, 0.2955, 11.52), (-0.2945, 0.2955, 11.41), (-0.2133, 0.3229, 11.36), (-0.1483, 0.3609, 11.36), (-0.0754, 0.38, 11.36), (-0.0754, 0.38, 11.57), (-0.1483, 0.3609, 11.57), (-0.2133, 0.3229, 11.57), (0.1108, 0.1089, 11.62), (0.1802, 0.1783, 11.62), (0.2347, 0.2328, 11.6), (0.001422, 0.3294, 11.6), (0.001422, 0.2524, 11.62), (0.001422, 0.1542, 11.62), (-0.2319, 0.2328, 11.6), (-0.1774, 0.1783, 11.62), (-0.1079, 0.1089, 11.62), (-0.3285, -0.0004994, 11.6), (-0.2515, -0.0004994, 11.62), (-0.1532, -0.0004994, 11.62), (-0.2319, -0.2338, 11.6), (-0.1774, -0.1793, 11.62), (-0.1079, -0.1099, 11.62), (0.001422, -0.3304, 11.6), (0.001422, -0.2534, 11.62), (0.001422, -0.1552, 11.62), (0.2347, -0.2338, 11.6), (0.1802, -0.1793, 11.62), (0.1108, -0.1099, 11.62), (0.3314, -0.0004995, 11.6), (0.2543, -0.0004994, 11.62), (0.1561, -0.0004994, 11.62), (0.001422, 0.1542, 11.31), (0.001422, 0.2524, 11.32), (0.001422, 0.3294, 11.33), (0.2347, 0.2328, 11.33), (0.1802, 0.1783, 11.32), (0.1108, 0.1089, 11.31), (0.3314, -0.0004995, 11.33), (0.2543, -0.0004994, 11.32), (0.1561, -0.0004994, 11.31), (0.2347, -0.2338, 11.33), (0.1802, -0.1793, 11.32), (0.1108, -0.1099, 11.31), (0.001422, -0.3304, 11.33), (0.001422, -0.2534, 11.32), (0.001422, -0.1552, 11.31), (-0.2319, -0.2338, 11.33), (-0.1774, -0.1793, 11.32), (-0.1079, -0.1099, 11.31), (-0.3285, -0.0004994, 11.33), (-0.2515, -0.0004994, 11.32), (-0.1532, -0.0004994, 11.31), (-0.2319, 0.2328, 11.33), (-0.1774, 0.1783, 11.32), (-0.1079, 0.1089, 11.31), (-0.123, -0.123, -0.003818), (-0.1283, -0.1283, 11.31), (-0.174, 0.001181, -0.003818), (-0.123, 0.1235, -0.003818), (-0.1815, 0.001242, 11.31), (-0.1283, 0.1288, 11.31), (0.001151, -0.174, -0.003818), (0.1235, -0.1235, -0.003818), (0.001242, -0.1815, 11.31), (0.1288, -0.1288, 11.31), (0.001151, 0.174, -0.003818), (0.174, -0.001181, -0.003818), (0.1235, 0.123, -0.003818), (0.1815, -0.001242, 11.31), (0.001242, 0.1815, 11.31), (0.1288, 0.1283, 11.31), (0.001422, 0.3848, 11.36), (0.001422, 0.3848, 11.57), (0.2739, 0.272, 11.36), (0.2739, 0.272, 11.57), (0.3867, -0.0004995, 11.36), (0.3867, -0.0004995, 11.57), (0.2739, -0.273, 11.36), (0.2739, -0.273, 11.57), (0.001422, -0.3858, 11.36), (0.001422, -0.3858, 11.57), (-0.271, -0.273, 11.36), (-0.271, -0.273, 11.57), (-0.3839, -0.0004994, 11.36), (-0.3839, -0.0004994, 11.57), (-0.271, 0.272, 11.36), (-0.271, 0.272, 11.57), (0.001422, -0.0004994, 11.62), (0.001422, -0.0004994, 11.31), (0.0001172, 1.418e-06, -0.003818), (0.1649, 0.3941, 11.49), (0.1649, 0.3941, 11.45), (0.08485, 0.418, 11.45), (0.08485, 0.418, 11.48), (0.2383, 0.3544, 11.48), (0.2383, 0.3544, 11.45), (0.396, 0.1629, 11.49), (0.396, 0.1629, 11.45), (0.3563, 0.2364, 11.45), (0.3563, 0.2364, 11.48), (0.4199, 0.08293, 11.48), (0.4199, 0.08293, 11.45), (0.396, -0.1639, 11.49), (0.396, -0.1639, 11.45), (0.4199, -0.08393, 11.45), (0.4199, -0.08393, 11.48), (0.3563, -0.2374, 11.48), (0.3563, -0.2374, 11.45), (0.1649, -0.3951, 11.49), (0.1649, -0.3951, 11.45), (0.2383, -0.3554, 11.45), (0.2383, -0.3554, 11.48), (0.08485, -0.419, 11.48), (0.08485, -0.419, 11.45), (-0.162, -0.3951, 11.49), (-0.162, -0.3951, 11.45), (-0.08201, -0.419, 11.45), (-0.08201, -0.419, 11.48), (-0.2355, -0.3554, 11.48), (-0.2355, -0.3554, 11.45), (-0.3932, -0.1639, 11.49), (-0.3932, -0.1639, 11.45), (-0.3535, -0.2374, 11.45), (-0.3535, -0.2374, 11.48), (-0.4171, -0.08393, 11.48), (-0.4171, -0.08393, 11.45), (-0.3932, 0.1629, 11.49), (-0.3932, 0.1629, 11.45), (-0.4171, 0.08293, 11.45), (-0.4171, 0.08293, 11.48), (-0.3535, 0.2364, 11.48), (-0.3535, 0.2364, 11.45), (-0.162, 0.3941, 11.49), (-0.162, 0.3941, 11.45), (-0.2355, 0.3544, 11.45), (-0.2355, 0.3544, 11.48), (-0.08201, 0.418, 11.48), (-0.08201, 0.418, 11.45), (0.001422, 0.426, 11.45), (0.001422, 0.426, 11.48), (0.303, 0.3011, 11.48), (0.303, 0.3011, 11.45), (0.4279, -0.0004995, 11.48), (0.4279, -0.0004995, 11.45), (0.303, -0.3021, 11.48), (0.303, -0.3021, 11.45), (0.001422, -0.427, 11.48), (0.001422, -0.427, 11.45), (-0.3002, -0.3021, 11.48), (-0.3002, -0.3021, 11.45), (-0.4251, -0.0004994, 11.48), (-0.4251, -0.0004994, 11.45), (-0.3002, 0.3011, 11.48), (-0.3002, 0.3011, 11.45)], [], [(0, 4, 5, 1), (1, 5, 273, 272), (4, 293, 294, 5), (5, 294, 422, 273), (0, 1, 6, 2), (2, 6, 295, 296), (1, 272, 271, 6), (6, 271, 424, 295), (0, 2, 7, 3), (3, 7, 232, 233), (2, 296, 297, 7), (7, 297, 417, 232), (0, 3, 8, 4), (4, 8, 292, 293), (3, 233, 234, 8), (8, 234, 416, 292), (9, 13, 14, 10), (10, 14, 234, 233), (13, 299, 300, 14), (14, 300, 416, 234), (9, 10, 15, 11), (11, 15, 301, 302), (10, 233, 232, 15), (15, 232, 417, 301), (9, 11, 16, 12), (12, 16, 246, 245), (11, 302, 303, 16), (16, 303, 420, 246), (9, 12, 17, 13), (13, 17, 298, 299), (12, 245, 244, 17), (17, 244, 418, 298), (18, 22, 23, 19), (19, 23, 267, 266), (22, 290, 291, 23), (23, 291, 430, 267), (18, 19, 24, 20), (20, 24, 286, 287), (19, 266, 265, 24), (24, 265, 426, 286), (18, 20, 25, 21), (21, 25, 235, 236), (20, 287, 288, 25), (25, 288, 419, 235), (18, 21, 26, 22), (22, 26, 289, 290), (21, 236, 237, 26), (26, 237, 421, 289), (27, 31, 32, 28), (28, 32, 237, 236), (31, 239, 240, 32), (32, 240, 421, 237), (27, 28, 33, 29), (29, 33, 241, 242), (28, 236, 235, 33), (33, 235, 419, 241), (27, 29, 34, 30), (30, 34, 244, 245), (29, 242, 243, 34), (34, 243, 418, 244), (27, 30, 35, 31), (31, 35, 238, 239), (30, 245, 246, 35), (35, 246, 420, 238), (36, 40, 41, 37), (37, 41, 250, 251), (40, 248, 249, 41), (41, 249, 429, 250), (36, 37, 42, 38), (38, 42, 253, 254), (37, 251, 252, 42), (42, 252, 427, 253), (36, 38, 43, 39), (39, 43, 256, 257), (38, 254, 255, 43), (43, 255, 428, 256), (36, 39, 44, 40), (40, 44, 247, 248), (39, 257, 258, 44), (44, 258, 431, 247), (45, 49, 50, 46), (46, 50, 258, 257), (49, 260, 261, 50), (50, 261, 431, 258), (45, 46, 51, 47), (47, 51, 262, 263), (46, 257, 256, 51), (51, 256, 428, 262), (45, 47, 52, 48), (48, 52, 265, 266), (47, 263, 264, 52), (52, 264, 426, 265), (45, 48, 53, 49), (49, 53, 259, 260), (48, 266, 267, 53), (53, 267, 430, 259), (54, 58, 59, 55), (55, 59, 271, 272), (58, 269, 270, 59), (59, 270, 424, 271), (54, 55, 60, 56), (56, 60, 274, 275), (55, 272, 273, 60), (60, 273, 422, 274), (54, 56, 61, 57), (57, 61, 277, 278), (56, 275, 276, 61), (61, 276, 423, 277), (54, 57, 62, 58), (58, 62, 268, 269), (57, 278, 279, 62), (62, 279, 425, 268), (63, 67, 68, 64), (64, 68, 279, 278), (67, 284, 285, 68), (68, 285, 425, 279), (63, 64, 69, 65), (65, 69, 280, 281), (64, 278, 277, 69), (69, 277, 423, 280), (63, 65, 70, 66), (66, 70, 252, 251), (65, 281, 282, 70), (70, 282, 427, 252), (63, 66, 71, 67), (67, 71, 283, 284), (66, 251, 250, 71), (71, 250, 429, 283), (454, 500, 311, 75), (456, 502, 313, 77), (73, 305, 304, 74), (74, 304, 432, 310), (451, 72, 76, 455), (72, 75, 309, 308), (453, 74, 310, 499), (75, 311, 433, 309), (452, 456, 77, 73), (457, 460, 81, 78), (72, 308, 307, 76), (76, 307, 435, 312), (452, 73, 74, 453), (73, 77, 306, 305), (455, 76, 312, 501), (77, 313, 434, 306), (460, 501, 312, 81), (462, 504, 321, 83), (79, 315, 314, 80), (80, 314, 434, 313), (457, 78, 82, 461), (78, 81, 319, 318), (459, 80, 313, 502), (81, 312, 435, 319), (458, 462, 83, 79), (463, 466, 87, 84), (78, 318, 317, 82), (82, 317, 437, 320), (458, 79, 80, 459), (79, 83, 316, 315), (461, 82, 320, 503), (83, 321, 436, 316), (466, 503, 320, 87), (468, 506, 329, 89), (85, 323, 322, 86), (86, 322, 436, 321), (463, 84, 88, 467), (84, 87, 327, 326), (465, 86, 321, 504), (87, 320, 437, 327), (464, 468, 89, 85), (469, 472, 93, 90), (84, 326, 325, 88), (88, 325, 439, 328), (464, 85, 86, 465), (85, 89, 324, 323), (467, 88, 328, 505), (89, 329, 438, 324), (472, 505, 328, 93), (474, 508, 337, 95), (91, 331, 330, 92), (92, 330, 438, 329), (469, 90, 94, 473), (90, 93, 335, 334), (471, 92, 329, 506), (93, 328, 439, 335), (470, 474, 95, 91), (475, 478, 99, 96), (90, 334, 333, 94), (94, 333, 441, 336), (470, 91, 92, 471), (91, 95, 332, 331), (473, 94, 336, 507), (95, 337, 440, 332), (478, 507, 336, 99), (480, 510, 345, 101), (97, 339, 338, 98), (98, 338, 440, 337), (475, 96, 100, 479), (96, 99, 343, 342), (477, 98, 337, 508), (99, 336, 441, 343), (476, 480, 101, 97), (481, 484, 105, 102), (96, 342, 341, 100), (100, 341, 443, 344), (476, 97, 98, 477), (97, 101, 340, 339), (479, 100, 344, 509), (101, 345, 442, 340), (484, 509, 344, 105), (486, 512, 353, 107), (103, 347, 346, 104), (104, 346, 442, 345), (481, 102, 106, 485), (102, 105, 351, 350), (483, 104, 345, 510), (105, 344, 443, 351), (482, 486, 107, 103), (487, 490, 118, 115), (102, 350, 349, 106), (106, 349, 445, 352), (482, 103, 104, 483), (103, 107, 348, 347), (485, 106, 352, 511), (107, 353, 444, 348), (108, 111, 112, 109), (109, 112, 304, 305), (111, 393, 394, 112), (112, 394, 432, 304), (108, 109, 113, 110), (110, 113, 395, 396), (109, 305, 306, 113), (113, 306, 434, 395), (108, 110, 114, 111), (111, 114, 392, 393), (110, 396, 397, 114), (114, 397, 449, 392), (490, 511, 352, 118), (492, 514, 361, 120), (116, 355, 354, 117), (117, 354, 444, 353), (487, 115, 119, 491), (115, 118, 359, 358), (489, 117, 353, 512), (118, 352, 445, 359), (488, 492, 120, 116), (493, 496, 124, 121), (115, 358, 357, 119), (119, 357, 447, 360), (488, 116, 117, 489), (116, 120, 356, 355), (491, 119, 360, 513), (120, 361, 446, 356), (496, 513, 360, 124), (498, 499, 310, 126), (122, 363, 362, 123), (123, 362, 446, 361), (493, 121, 125, 497), (121, 124, 367, 366), (495, 123, 361, 514), (124, 360, 447, 367), (494, 498, 126, 122), (121, 366, 365, 125), (125, 365, 433, 311), (494, 122, 123, 495), (122, 126, 364, 363), (497, 125, 311, 500), (126, 310, 432, 364), (127, 130, 131, 128), (128, 131, 307, 308), (130, 369, 370, 131), (131, 370, 435, 307), (127, 128, 132, 129), (129, 132, 371, 372), (128, 308, 309, 132), (132, 309, 433, 371), (127, 129, 133, 130), (130, 133, 368, 369), (129, 372, 373, 133), (133, 373, 448, 368), (134, 137, 138, 135), (135, 138, 365, 366), (137, 372, 371, 138), (138, 371, 433, 365), (134, 135, 139, 136), (136, 139, 374, 375), (135, 366, 367, 139), (139, 367, 447, 374), (134, 136, 140, 137), (137, 140, 373, 372), (136, 375, 376, 140), (140, 376, 448, 373), (141, 144, 145, 142), (142, 145, 357, 358), (144, 375, 374, 145), (145, 374, 447, 357), (141, 142, 146, 143), (143, 146, 377, 378), (142, 358, 359, 146), (146, 359, 445, 377), (141, 143, 147, 144), (144, 147, 376, 375), (143, 378, 379, 147), (147, 379, 448, 376), (148, 151, 152, 149), (149, 152, 349, 350), (151, 378, 377, 152), (152, 377, 445, 349), (148, 149, 153, 150), (150, 153, 380, 381), (149, 350, 351, 153), (153, 351, 443, 380), (148, 150, 154, 151), (151, 154, 379, 378), (150, 381, 382, 154), (154, 382, 448, 379), (155, 158, 159, 156), (156, 159, 341, 342), (158, 381, 380, 159), (159, 380, 443, 341), (155, 156, 160, 157), (157, 160, 383, 384), (156, 342, 343, 160), (160, 343, 441, 383), (155, 157, 161, 158), (158, 161, 382, 381), (157, 384, 385, 161), (161, 385, 448, 382), (162, 165, 166, 163), (163, 166, 333, 334), (165, 384, 383, 166), (166, 383, 441, 333), (162, 163, 167, 164), (164, 167, 386, 387), (163, 334, 335, 167), (167, 335, 439, 386), (162, 164, 168, 165), (165, 168, 385, 384), (164, 387, 388, 168), (168, 388, 448, 385), (169, 172, 173, 170), (170, 173, 325, 326), (172, 387, 386, 173), (173, 386, 439, 325), (169, 170, 174, 171), (171, 174, 389, 390), (170, 326, 327, 174), (174, 327, 437, 389), (169, 171, 175, 172), (172, 175, 388, 387), (171, 390, 391, 175), (175, 391, 448, 388), (176, 179, 180, 177), (177, 180, 317, 318), (179, 390, 389, 180), (180, 389, 437, 317), (176, 177, 181, 178), (178, 181, 370, 369), (177, 318, 319, 181), (181, 319, 435, 370), (176, 178, 182, 179), (179, 182, 391, 390), (178, 369, 368, 182), (182, 368, 448, 391), (183, 186, 187, 184), (184, 187, 314, 315), (186, 396, 395, 187), (187, 395, 434, 314), (183, 184, 188, 185), (185, 188, 398, 399), (184, 315, 316, 188), (188, 316, 436, 398), (183, 185, 189, 186), (186, 189, 397, 396), (185, 399, 400, 189), (189, 400, 449, 397), (190, 193, 194, 191), (191, 194, 322, 323), (193, 399, 398, 194), (194, 398, 436, 322), (190, 191, 195, 192), (192, 195, 401, 402), (191, 323, 324, 195), (195, 324, 438, 401), (190, 192, 196, 193), (193, 196, 400, 399), (192, 402, 403, 196), (196, 403, 449, 400), (197, 200, 201, 198), (198, 201, 330, 331), (200, 402, 401, 201), (201, 401, 438, 330), (197, 198, 202, 199), (199, 202, 404, 405), (198, 331, 332, 202), (202, 332, 440, 404), (197, 199, 203, 200), (200, 203, 403, 402), (199, 405, 406, 203), (203, 406, 449, 403), (204, 207, 208, 205), (205, 208, 338, 339), (207, 405, 404, 208), (208, 404, 440, 338), (204, 205, 209, 206), (206, 209, 407, 408), (205, 339, 340, 209), (209, 340, 442, 407), (204, 206, 210, 207), (207, 210, 406, 405), (206, 408, 409, 210), (210, 409, 449, 406), (211, 214, 215, 212), (212, 215, 346, 347), (214, 408, 407, 215), (215, 407, 442, 346), (211, 212, 216, 213), (213, 216, 410, 411), (212, 347, 348, 216), (216, 348, 444, 410), (211, 213, 217, 214), (214, 217, 409, 408), (213, 411, 412, 217), (217, 412, 449, 409), (218, 221, 222, 219), (219, 222, 354, 355), (221, 411, 410, 222), (222, 410, 444, 354), (218, 219, 223, 220), (220, 223, 413, 414), (219, 355, 356, 223), (223, 356, 446, 413), (218, 220, 224, 221), (221, 224, 412, 411), (220, 414, 415, 224), (224, 415, 449, 412), (225, 228, 229, 226), (226, 229, 362, 363), (228, 414, 413, 229), (229, 413, 446, 362), (225, 226, 230, 227), (227, 230, 394, 393), (226, 363, 364, 230), (230, 364, 432, 394), (225, 227, 231, 228), (228, 231, 415, 414), (227, 393, 392, 231), (231, 392, 449, 415), (241, 419, 450), (242, 241, 450), (243, 242, 450), (418, 243, 450), (298, 418, 450), (299, 298, 450), (300, 299, 450), (416, 300, 450), (292, 416, 450), (293, 292, 450), (294, 293, 450), (422, 294, 450), (274, 422, 450), (275, 274, 450), (276, 275, 450), (423, 276, 450), (280, 423, 450), (281, 280, 450), (282, 281, 450), (427, 282, 450), (253, 427, 450), (254, 253, 450), (255, 254, 450), (428, 255, 450), (262, 428, 450), (263, 262, 450), (264, 263, 450), (426, 264, 450), (286, 426, 450), (287, 286, 450), (288, 287, 450), (419, 288, 450), (452, 453, 454, 451), (453, 499, 500, 454), (451, 455, 456, 452), (455, 501, 502, 456), (458, 459, 460, 457), (459, 502, 501, 460), (457, 461, 462, 458), (461, 503, 504, 462), (464, 465, 466, 463), (465, 504, 503, 466), (463, 467, 468, 464), (467, 505, 506, 468), (470, 471, 472, 469), (471, 506, 505, 472), (469, 473, 474, 470), (473, 507, 508, 474), (476, 477, 478, 475), (477, 508, 507, 478), (475, 479, 480, 476), (479, 509, 510, 480), (482, 483, 484, 481), (483, 510, 509, 484), (481, 485, 486, 482), (485, 511, 512, 486), (488, 489, 490, 487), (489, 512, 511, 490), (487, 491, 492, 488), (491, 513, 514, 492), (494, 495, 496, 493), (495, 514, 513, 496), (493, 497, 498, 494), (497, 500, 499, 498), (451, 454, 75, 72)])
me_cube_001.polygons.foreach_set('use_smooth', [True] * 512)
_k = set([(238, 239), (238, 420), (239, 240), (240, 421), (241, 242), (241, 419), (242, 243), (243, 418), (247, 248), (247, 431), (248, 249), (249, 429), (253, 254), (253, 427), (254, 255), (255, 428), (259, 260), (259, 430), (260, 261), (261, 431), (262, 263), (262, 428), (263, 264), (264, 426), (268, 269), (268, 425), (269, 270), (270, 424), (274, 275), (274, 422), (275, 276), (276, 423), (280, 281), (280, 423), (281, 282), (282, 427), (283, 284), (283, 429), (284, 285), (285, 425), (286, 287), (286, 426), (287, 288), (288, 419), (289, 290), (289, 421), (290, 291), (291, 430), (292, 293), (292, 416), (293, 294), (294, 422), (295, 296), (295, 424), (296, 297), (297, 417), (298, 299), (298, 418), (299, 300), (300, 416), (301, 302), (301, 417), (302, 303), (303, 420)])
me_cube_001.attributes.new('sharp_edge', 'BOOLEAN', 'EDGE').data.foreach_set('value', [ (min(e.vertices), max(e.vertices)) in _k for e in me_cube_001.edges])
_uv = me_cube_001.uv_layers.new(name='UVMap')
_uv.uv.foreach_set('vector', [0.141, 0.7786, 0.1407, 0.7584, 0.1436, 0.7581, 0.144, 0.7782, 0.0515, 0.7782, 0.05187, 0.7581, 0.0547, 0.7584, 0.0544, 0.7786, 0.1407, 0.7584, 0.1405, 0.7271, 0.1433, 0.727, 0.1436, 0.7581, 0.05187, 0.7581, 0.05205, 0.727, 0.05495, 0.7272, 0.0547, 0.7584, 0.141, 0.7786, 0.144, 0.7782, 0.1443, 0.8013, 0.1414, 0.8016, 0.1414, 0.8016, 0.1443, 0.8013, 0.1446, 0.8259, 0.1416, 0.8262, 0.0515, 0.7782, 0.0544, 0.7786, 0.05408, 0.8016, 0.05115, 0.8013, 0.05115, 0.8013, 0.05408, 0.8016, 0.0538, 0.8262, 0.05086, 0.8259, 0.141, 0.7786, 0.1414, 0.8016, 0.1384, 0.8019, 0.1381, 0.7789, 0.1381, 0.7789, 0.1384, 0.8019, 0.1355, 0.8022, 0.1352, 0.7793, 0.1414, 0.8016, 0.1416, 0.8262, 0.1387, 0.8265, 0.1384, 0.8019, 0.1384, 0.8019, 0.1387, 0.8265, 0.1357, 0.8268, 0.1355, 0.8022, 0.141, 0.7786, 0.1381, 0.7789, 0.1379, 0.7587, 0.1407, 0.7584, 0.1407, 0.7584, 0.1379, 0.7587, 0.1376, 0.7274, 0.1405, 0.7271, 0.1381, 0.7789, 0.1352, 0.7793, 0.135, 0.7589, 0.1379, 0.7587, 0.1379, 0.7587, 0.135, 0.7589, 0.1347, 0.7276, 0.1376, 0.7274, 0.1294, 0.7797, 0.1292, 0.7594, 0.1321, 0.7592, 0.1323, 0.7795, 0.1323, 0.7795, 0.1321, 0.7592, 0.135, 0.7589, 0.1352, 0.7793, 0.1292, 0.7594, 0.129, 0.7279, 0.1318, 0.7278, 0.1321, 0.7592, 0.1321, 0.7592, 0.1318, 0.7278, 0.1347, 0.7276, 0.135, 0.7589, 0.1294, 0.7797, 0.1323, 0.7795, 0.1326, 0.8025, 0.1296, 0.8027, 0.1296, 0.8027, 0.1326, 0.8025, 0.1328, 0.8271, 0.1298, 0.8273, 0.1323, 0.7795, 0.1352, 0.7793, 0.1355, 0.8022, 0.1326, 0.8025, 0.1326, 0.8025, 0.1355, 0.8022, 0.1357, 0.8268, 0.1328, 0.8271, 0.1294, 0.7797, 0.1296, 0.8027, 0.1267, 0.803, 0.1265, 0.78, 0.1265, 0.78, 0.1267, 0.803, 0.1238, 0.8032, 0.1236, 0.7802, 0.1296, 0.8027, 0.1298, 0.8273, 0.1269, 0.8275, 0.1267, 0.803, 0.1267, 0.803, 0.1269, 0.8275, 0.1239, 0.8277, 0.1238, 0.8032, 0.1294, 0.7797, 0.1265, 0.78, 0.1264, 0.7596, 0.1292, 0.7594, 0.1292, 0.7594, 0.1264, 0.7596, 0.1262, 0.7281, 0.129, 0.7279, 0.1265, 0.78, 0.1236, 0.7802, 0.1235, 0.7598, 0.1264, 0.7596, 0.1264, 0.7596, 0.1235, 0.7598, 0.1233, 0.7283, 0.1262, 0.7281, 0.1063, 0.7809, 0.1063, 0.8039, 0.1034, 0.8039, 0.1034, 0.7809, 0.1034, 0.7809, 0.1034, 0.8039, 0.1005, 0.804, 0.1005, 0.781, 0.1063, 0.8039, 0.1064, 0.8285, 0.1034, 0.8285, 0.1034, 0.8039, 0.1034, 0.8039, 0.1034, 0.8285, 0.1005, 0.8285, 0.1005, 0.804, 0.1063, 0.7809, 0.1034, 0.7809, 0.1034, 0.7605, 0.1062, 0.7605, 0.1062, 0.7605, 0.1034, 0.7605, 0.1033, 0.729, 0.1062, 0.7289, 0.1034, 0.7809, 0.1005, 0.781, 0.1005, 0.7605, 0.1034, 0.7605, 0.1034, 0.7605, 0.1005, 0.7605, 0.1004, 0.729, 0.1033, 0.729, 0.1063, 0.7809, 0.1062, 0.7605, 0.1091, 0.7604, 0.1092, 0.7808, 0.1092, 0.7808, 0.1091, 0.7604, 0.112, 0.7603, 0.1121, 0.7807, 0.1062, 0.7605, 0.1062, 0.7289, 0.109, 0.7289, 0.1091, 0.7604, 0.1091, 0.7604, 0.109, 0.7289, 0.1119, 0.7288, 0.112, 0.7603, 0.1063, 0.7809, 0.1092, 0.7808, 0.1093, 0.8038, 0.1063, 0.8039, 0.1063, 0.8039, 0.1093, 0.8038, 0.1093, 0.8284, 0.1064, 0.8285, 0.1092, 0.7808, 0.1121, 0.7807, 0.1122, 0.8037, 0.1093, 0.8038, 0.1093, 0.8038, 0.1122, 0.8037, 0.1123, 0.8283, 0.1093, 0.8284, 0.1178, 0.7805, 0.118, 0.8035, 0.1151, 0.8036, 0.115, 0.7806, 0.115, 0.7806, 0.1151, 0.8036, 0.1122, 0.8037, 0.1121, 0.7807, 0.118, 0.8035, 0.1181, 0.8281, 0.1152, 0.8282, 0.1151, 0.8036, 0.1151, 0.8036, 0.1152, 0.8282, 0.1123, 0.8283, 0.1122, 0.8037, 0.1178, 0.7805, 0.115, 0.7806, 0.1149, 0.7602, 0.1177, 0.7601, 0.1177, 0.7601, 0.1149, 0.7602, 0.1148, 0.7287, 0.1176, 0.7286, 0.115, 0.7806, 0.1121, 0.7807, 0.112, 0.7603, 0.1149, 0.7602, 0.1149, 0.7602, 0.112, 0.7603, 0.1119, 0.7288, 0.1148, 0.7287, 0.1178, 0.7805, 0.1177, 0.7601, 0.1206, 0.76, 0.1207, 0.7803, 0.1207, 0.7803, 0.1206, 0.76, 0.1235, 0.7598, 0.1236, 0.7802, 0.1177, 0.7601, 0.1176, 0.7286, 0.1204, 0.7284, 0.1206, 0.76, 0.1206, 0.76, 0.1204, 0.7284, 0.1233, 0.7283, 0.1235, 0.7598, 0.1178, 0.7805, 0.1207, 0.7803, 0.1209, 0.8033, 0.118, 0.8035, 0.118, 0.8035, 0.1209, 0.8033, 0.121, 0.8279, 0.1181, 0.8281, 0.1207, 0.7803, 0.1236, 0.7802, 0.1238, 0.8032, 0.1209, 0.8033, 0.1209, 0.8033, 0.1238, 0.8032, 0.1239, 0.8277, 0.121, 0.8279, 0.08315, 0.7807, 0.08306, 0.8037, 0.08012, 0.8036, 0.08023, 0.7806, 0.08023, 0.7806, 0.08012, 0.8036, 0.0772, 0.8035, 0.07733, 0.7805, 0.08306, 0.8037, 0.08296, 0.8283, 0.08001, 0.8282, 0.08012, 0.8036, 0.08012, 0.8036, 0.08001, 0.8282, 0.07707, 0.828, 0.0772, 0.8035, 0.08315, 0.7807, 0.08023, 0.7806, 0.08034, 0.7602, 0.08322, 0.7603, 0.08322, 0.7603, 0.08034, 0.7602, 0.08049, 0.7287, 0.08334, 0.7288, 0.08023, 0.7806, 0.07733, 0.7805, 0.07744, 0.7601, 0.08034, 0.7602, 0.08034, 0.7602, 0.07744, 0.7601, 0.0776, 0.7286, 0.08049, 0.7287, 0.08315, 0.7807, 0.08322, 0.7603, 0.08611, 0.7604, 0.08606, 0.7808, 0.08606, 0.7808, 0.08611, 0.7604, 0.089, 0.7605, 0.08895, 0.7809, 0.08322, 0.7603, 0.08334, 0.7288, 0.08618, 0.7289, 0.08611, 0.7604, 0.08611, 0.7604, 0.08618, 0.7289, 0.08907, 0.729, 0.089, 0.7605, 0.08315, 0.7807, 0.08606, 0.7808, 0.08599, 0.8038, 0.08306, 0.8037, 0.08306, 0.8037, 0.08599, 0.8038, 0.08591, 0.8284, 0.08296, 0.8283, 0.08606, 0.7808, 0.08895, 0.7809, 0.0889, 0.8039, 0.08599, 0.8038, 0.08599, 0.8038, 0.0889, 0.8039, 0.08884, 0.8285, 0.08591, 0.8284, 0.0947, 0.781, 0.09468, 0.804, 0.09179, 0.8039, 0.09183, 0.7809, 0.09183, 0.7809, 0.09179, 0.8039, 0.0889, 0.8039, 0.08895, 0.7809, 0.09468, 0.804, 0.09466, 0.8285, 0.09175, 0.8285, 0.09179, 0.8039, 0.09179, 0.8039, 0.09175, 0.8285, 0.08884, 0.8285, 0.0889, 0.8039, 0.0947, 0.781, 0.09183, 0.7809, 0.09187, 0.7605, 0.09472, 0.7606, 0.09472, 0.7606, 0.09187, 0.7605, 0.09194, 0.729, 0.09474, 0.729, 0.09183, 0.7809, 0.08895, 0.7809, 0.089, 0.7605, 0.09187, 0.7605, 0.09187, 0.7605, 0.089, 0.7605, 0.08907, 0.729, 0.09194, 0.729, 0.0947, 0.781, 0.09472, 0.7606, 0.09757, 0.7606, 0.09758, 0.781, 0.09758, 0.781, 0.09757, 0.7606, 0.1005, 0.7605, 0.1005, 0.781, 0.09472, 0.7606, 0.09474, 0.729, 0.09755, 0.729, 0.09757, 0.7606, 0.09757, 0.7606, 0.09755, 0.729, 0.1004, 0.729, 0.1005, 0.7605, 0.0947, 0.781, 0.09758, 0.781, 0.09758, 0.804, 0.09468, 0.804, 0.09468, 0.804, 0.09758, 0.804, 0.09758, 0.8285, 0.09466, 0.8285, 0.09758, 0.781, 0.1005, 0.781, 0.1005, 0.804, 0.09758, 0.804, 0.09758, 0.804, 0.1005, 0.804, 0.1005, 0.8285, 0.09758, 0.8285, 0.06015, 0.7792, 0.05989, 0.8022, 0.05699, 0.8019, 0.05728, 0.7789, 0.05728, 0.7789, 0.05699, 0.8019, 0.05408, 0.8016, 0.0544, 0.7786, 0.05989, 0.8022, 0.05964, 0.8268, 0.05672, 0.8265, 0.05699, 0.8019, 0.05699, 0.8019, 0.05672, 0.8265, 0.0538, 0.8262, 0.05408, 0.8016, 0.06015, 0.7792, 0.05728, 0.7789, 0.05754, 0.7587, 0.06037, 0.759, 0.06037, 0.759, 0.05754, 0.7587, 0.05782, 0.7274, 0.06062, 0.7275, 0.05728, 0.7789, 0.0544, 0.7786, 0.0547, 0.7584, 0.05754, 0.7587, 0.05754, 0.7587, 0.0547, 0.7584, 0.05495, 0.7272, 0.05782, 0.7274, 0.06015, 0.7792, 0.06037, 0.759, 0.06319, 0.7592, 0.063, 0.7795, 0.063, 0.7795, 0.06319, 0.7592, 0.06603, 0.7594, 0.06586, 0.7798, 0.06037, 0.759, 0.06062, 0.7275, 0.06342, 0.7278, 0.06319, 0.7592, 0.06319, 0.7592, 0.06342, 0.7278, 0.06627, 0.728, 0.06603, 0.7594, 0.06015, 0.7792, 0.063, 0.7795, 0.06278, 0.8025, 0.05989, 0.8022, 0.05989, 0.8022, 0.06278, 0.8025, 0.06254, 0.8271, 0.05964, 0.8268, 0.063, 0.7795, 0.06586, 0.7798, 0.06565, 0.8027, 0.06278, 0.8025, 0.06278, 0.8025, 0.06565, 0.8027, 0.06543, 0.8273, 0.06254, 0.8271, 0.07157, 0.7802, 0.07141, 0.8032, 0.06852, 0.803, 0.06871, 0.78, 0.06871, 0.78, 0.06852, 0.803, 0.06565, 0.8027, 0.06586, 0.7798, 0.07141, 0.8032, 0.07123, 0.8277, 0.06833, 0.8275, 0.06852, 0.803, 0.06852, 0.803, 0.06833, 0.8275, 0.06543, 0.8273, 0.06565, 0.8027, 0.07157, 0.7802, 0.06871, 0.78, 0.06888, 0.7596, 0.07171, 0.7598, 0.07171, 0.7598, 0.06888, 0.7596, 0.06912, 0.7281, 0.07191, 0.7283, 0.06871, 0.78, 0.06586, 0.7798, 0.06603, 0.7594, 0.06888, 0.7596, 0.06888, 0.7596, 0.06603, 0.7594, 0.06627, 0.728, 0.06912, 0.7281, 0.07157, 0.7802, 0.07171, 0.7598, 0.07456, 0.76, 0.07444, 0.7803, 0.07444, 0.7803, 0.07456, 0.76, 0.07744, 0.7601, 0.07733, 0.7805, 0.07171, 0.7598, 0.07191, 0.7283, 0.07472, 0.7284, 0.07456, 0.76, 0.07456, 0.76, 0.07472, 0.7284, 0.0776, 0.7286, 0.07744, 0.7601, 0.07157, 0.7802, 0.07444, 0.7803, 0.0743, 0.8033, 0.07141, 0.8032, 0.07141, 0.8032, 0.0743, 0.8033, 0.07415, 0.8279, 0.07123, 0.8277, 0.07444, 0.7803, 0.07733, 0.7805, 0.0772, 0.8035, 0.0743, 0.8033, 0.0743, 0.8033, 0.0772, 0.8035, 0.07707, 0.828, 0.07415, 0.8279, 0.143, 0.9099, 0.1445, 0.9309, 0.1438, 0.9312, 0.1424, 0.9104, 0.2804, 0.8928, 0.276, 0.9088, 0.2755, 0.9074, 0.2799, 0.8917, 0.2832, 0.8739, 0.2809, 0.8711, 0.2825, 0.853, 0.2851, 0.8543, 0.2851, 0.8543, 0.2825, 0.853, 0.283, 0.8339, 0.2857, 0.8339, 0.1404, 0.8906, 0.1399, 0.8914, 0.1363, 0.8744, 0.1368, 0.8732, 0.1399, 0.8914, 0.1424, 0.9104, 0.1398, 0.9125, 0.1378, 0.8946, 0.2857, 0.8547, 0.2851, 0.8543, 0.2857, 0.8339, 0.2864, 0.8339, 0.1424, 0.9104, 0.1438, 0.9312, 0.1409, 0.9321, 0.1398, 0.9125, 0.2837, 0.8745, 0.2804, 0.8928, 0.2799, 0.8917, 0.2832, 0.8739, 0.1208, 0.8365, 0.1268, 0.8456, 0.1265, 0.8471, 0.1206, 0.838, 0.1399, 0.8914, 0.1378, 0.8946, 0.1343, 0.8791, 0.1363, 0.8744, 0.1363, 0.8744, 0.1343, 0.8791, 0.1299, 0.8655, 0.1318, 0.8595, 0.2837, 0.8745, 0.2832, 0.8739, 0.2851, 0.8543, 0.2857, 0.8547, 0.2832, 0.8739, 0.2799, 0.8917, 0.2778, 0.8872, 0.2809, 0.8711, 0.1368, 0.8732, 0.1363, 0.8744, 0.1318, 0.8595, 0.1322, 0.858, 0.2799, 0.8917, 0.2755, 0.9074, 0.2735, 0.9015, 0.2778, 0.8872, 0.1268, 0.8456, 0.1322, 0.858, 0.1318, 0.8595, 0.1265, 0.8471, 0.2579, 0.9378, 0.251, 0.9398, 0.251, 0.9377, 0.2578, 0.9359, 0.2643, 0.9303, 0.2634, 0.9236, 0.2688, 0.9141, 0.2703, 0.9205, 0.2703, 0.9205, 0.2688, 0.9141, 0.2735, 0.9015, 0.2755, 0.9074, 0.1208, 0.8365, 0.1206, 0.838, 0.1143, 0.8327, 0.1144, 0.8309, 0.1206, 0.838, 0.1265, 0.8471, 0.1251, 0.8535, 0.1197, 0.8446, 0.2706, 0.922, 0.2703, 0.9205, 0.2755, 0.9074, 0.276, 0.9088, 0.1265, 0.8471, 0.1318, 0.8595, 0.1299, 0.8655, 0.1251, 0.8535, 0.2645, 0.9319, 0.2579, 0.9378, 0.2578, 0.9359, 0.2643, 0.9303, 0.09455, 0.8363, 0.101, 0.8309, 0.101, 0.8327, 0.09475, 0.8378, 0.1206, 0.838, 0.1197, 0.8446, 0.1139, 0.8402, 0.1143, 0.8327, 0.1143, 0.8327, 0.1139, 0.8402, 0.1076, 0.8391, 0.1077, 0.831, 0.2645, 0.9319, 0.2643, 0.9303, 0.2703, 0.9205, 0.2706, 0.922, 0.2643, 0.9303, 0.2578, 0.9359, 0.2573, 0.9283, 0.2634, 0.9236, 0.1144, 0.8309, 0.1143, 0.8327, 0.1077, 0.831, 0.1077, 0.829, 0.2578, 0.9359, 0.251, 0.9377, 0.251, 0.9295, 0.2573, 0.9283, 0.101, 0.8309, 0.1077, 0.829, 0.1077, 0.831, 0.101, 0.8327, 0.2314, 0.922, 0.226, 0.9087, 0.2265, 0.9073, 0.2317, 0.9204, 0.2377, 0.9303, 0.2386, 0.9235, 0.2446, 0.9283, 0.2442, 0.9359, 0.2442, 0.9359, 0.2446, 0.9283, 0.251, 0.9295, 0.251, 0.9377, 0.09455, 0.8363, 0.09475, 0.8378, 0.08894, 0.8467, 0.08861, 0.8452, 0.09475, 0.8378, 0.101, 0.8327, 0.1015, 0.8401, 0.09559, 0.8444, 0.2441, 0.9378, 0.2442, 0.9359, 0.251, 0.9377, 0.251, 0.9398, 0.101, 0.8327, 0.1077, 0.831, 0.1076, 0.8391, 0.1015, 0.8401, 0.2374, 0.9318, 0.2314, 0.922, 0.2317, 0.9204, 0.2377, 0.9303, 0.07518, 0.889, 0.07872, 0.8721, 0.0792, 0.8733, 0.07566, 0.8897, 0.09475, 0.8378, 0.09559, 0.8444, 0.0903, 0.853, 0.08894, 0.8467, 0.08894, 0.8467, 0.0903, 0.853, 0.08549, 0.8647, 0.0837, 0.8588, 0.2374, 0.9318, 0.2377, 0.9303, 0.2442, 0.9359, 0.2441, 0.9378, 0.2377, 0.9303, 0.2317, 0.9204, 0.2332, 0.9141, 0.2386, 0.9235, 0.08861, 0.8452, 0.08894, 0.8467, 0.0837, 0.8588, 0.08325, 0.8573, 0.2317, 0.9204, 0.2265, 0.9073, 0.2284, 0.9014, 0.2332, 0.9141, 0.07872, 0.8721, 0.08325, 0.8573, 0.0837, 0.8588, 0.0792, 0.8733, 0.2163, 0.8546, 0.2156, 0.8338, 0.2163, 0.8338, 0.2169, 0.8542, 0.2188, 0.8738, 0.221, 0.871, 0.2242, 0.8871, 0.2221, 0.8916, 0.2221, 0.8916, 0.2242, 0.8871, 0.2284, 0.9014, 0.2265, 0.9073, 0.07518, 0.889, 0.07566, 0.8897, 0.07325, 0.908, 0.07266, 0.9074, 0.07566, 0.8897, 0.0792, 0.8733, 0.08115, 0.8779, 0.07775, 0.8929, 0.2216, 0.8927, 0.2221, 0.8916, 0.2265, 0.9073, 0.226, 0.9087, 0.0792, 0.8733, 0.0837, 0.8588, 0.08549, 0.8647, 0.08115, 0.8779, 0.2183, 0.8744, 0.2163, 0.8546, 0.2169, 0.8542, 0.2188, 0.8738, 0.1488, 0.7716, 0.1463, 0.7523, 0.1469, 0.7518, 0.1494, 0.7708, 0.07566, 0.8897, 0.07775, 0.8929, 0.07567, 0.9101, 0.07325, 0.908, 0.07325, 0.908, 0.07567, 0.9101, 0.07452, 0.9288, 0.07177, 0.9277, 0.2183, 0.8744, 0.2188, 0.8738, 0.2221, 0.8916, 0.2216, 0.8927, 0.2188, 0.8738, 0.2169, 0.8542, 0.2194, 0.8529, 0.221, 0.871, 0.07266, 0.9074, 0.07325, 0.908, 0.07177, 0.9277, 0.07109, 0.9274, 0.2169, 0.8542, 0.2163, 0.8338, 0.219, 0.8338, 0.2194, 0.8529, 0.1463, 0.7523, 0.1448, 0.7313, 0.1455, 0.731, 0.1469, 0.7518, 0.1507, 0.8807, 0.1551, 0.8646, 0.1556, 0.866, 0.1512, 0.8817, 0.1479, 0.8995, 0.1502, 0.9023, 0.1485, 0.9204, 0.146, 0.9191, 0.146, 0.9191, 0.1485, 0.9204, 0.1481, 0.9395, 0.1454, 0.9395, 0.1488, 0.7716, 0.1494, 0.7708, 0.1529, 0.7879, 0.1525, 0.789, 0.1494, 0.7708, 0.1469, 0.7518, 0.1495, 0.7497, 0.1515, 0.7676, 0.1454, 0.9188, 0.146, 0.9191, 0.1454, 0.9395, 0.1447, 0.9395, 0.1469, 0.7518, 0.1455, 0.731, 0.1484, 0.7302, 0.1495, 0.7497, 0.1474, 0.8989, 0.1507, 0.8807, 0.1512, 0.8817, 0.1479, 0.8995, 0.1685, 0.8257, 0.1625, 0.8167, 0.1628, 0.8151, 0.1687, 0.8242, 0.1494, 0.7708, 0.1515, 0.7676, 0.155, 0.7831, 0.1529, 0.7879, 0.1529, 0.7879, 0.155, 0.7831, 0.1594, 0.7968, 0.1575, 0.8028, 0.1474, 0.8989, 0.1479, 0.8995, 0.146, 0.9191, 0.1454, 0.9188, 0.1479, 0.8995, 0.1512, 0.8817, 0.1533, 0.8862, 0.1502, 0.9023, 0.1525, 0.789, 0.1529, 0.7879, 0.1575, 0.8028, 0.157, 0.8043, 0.1512, 0.8817, 0.1556, 0.866, 0.1575, 0.8719, 0.1533, 0.8862, 0.1625, 0.8167, 0.157, 0.8043, 0.1575, 0.8028, 0.1628, 0.8151, 0.1732, 0.8356, 0.1801, 0.8337, 0.1801, 0.8357, 0.1733, 0.8375, 0.1668, 0.8431, 0.1677, 0.8499, 0.1623, 0.8593, 0.1608, 0.8529, 0.1608, 0.8529, 0.1623, 0.8593, 0.1575, 0.8719, 0.1556, 0.866, 0.1685, 0.8257, 0.1687, 0.8242, 0.175, 0.8295, 0.1749, 0.8313, 0.1687, 0.8242, 0.1628, 0.8151, 0.1642, 0.8088, 0.1695, 0.8176, 0.1605, 0.8514, 0.1608, 0.8529, 0.1556, 0.866, 0.1551, 0.8646, 0.1628, 0.8151, 0.1575, 0.8028, 0.1594, 0.7968, 0.1642, 0.8088, 0.1666, 0.8416, 0.1732, 0.8356, 0.1733, 0.8375, 0.1668, 0.8431, 0.1947, 0.8259, 0.1883, 0.8314, 0.1882, 0.8296, 0.1945, 0.8244, 0.1687, 0.8242, 0.1695, 0.8176, 0.1754, 0.822, 0.175, 0.8295, 0.175, 0.8295, 0.1754, 0.822, 0.1816, 0.8232, 0.1816, 0.8312, 0.1666, 0.8416, 0.1668, 0.8431, 0.1608, 0.8529, 0.1605, 0.8514, 0.1668, 0.8431, 0.1733, 0.8375, 0.1738, 0.8451, 0.1677, 0.8499, 0.1749, 0.8313, 0.175, 0.8295, 0.1816, 0.8312, 0.1816, 0.8332, 0.1733, 0.8375, 0.1801, 0.8357, 0.1801, 0.844, 0.1738, 0.8451, 0.2735, 0.8617, 0.2726, 0.8497, 0.2783, 0.8507, 0.2772, 0.8664, 0.2772, 0.8664, 0.2783, 0.8507, 0.2825, 0.853, 0.2809, 0.8711, 0.2726, 0.8497, 0.272, 0.8338, 0.2784, 0.8338, 0.2783, 0.8507, 0.2783, 0.8507, 0.2784, 0.8338, 0.283, 0.8339, 0.2825, 0.853, 0.2735, 0.8617, 0.2772, 0.8664, 0.2743, 0.8797, 0.27, 0.8684, 0.27, 0.8684, 0.2743, 0.8797, 0.2703, 0.8918, 0.2658, 0.8782, 0.2772, 0.8664, 0.2809, 0.8711, 0.2778, 0.8872, 0.2743, 0.8797, 0.2743, 0.8797, 0.2778, 0.8872, 0.2735, 0.9015, 0.2703, 0.8918, 0.2735, 0.8617, 0.27, 0.8684, 0.2659, 0.8522, 0.2726, 0.8497, 0.2726, 0.8497, 0.2659, 0.8522, 0.2638, 0.8337, 0.272, 0.8338, 0.27, 0.8684, 0.2658, 0.8782, 0.2601, 0.8609, 0.2659, 0.8522, 0.2659, 0.8522, 0.2601, 0.8609, 0.251, 0.8337, 0.2638, 0.8337, 0.1883, 0.8314, 0.1816, 0.8332, 0.1816, 0.8312, 0.1882, 0.8296, 0.1997, 0.8515, 0.2051, 0.8647, 0.2046, 0.8661, 0.1994, 0.853, 0.1934, 0.8432, 0.1925, 0.8499, 0.1865, 0.8452, 0.1869, 0.8375, 0.1869, 0.8375, 0.1865, 0.8452, 0.1801, 0.844, 0.1801, 0.8357, 0.1947, 0.8259, 0.1945, 0.8244, 0.2003, 0.8155, 0.2007, 0.817, 0.1945, 0.8244, 0.1882, 0.8296, 0.1878, 0.8221, 0.1937, 0.8179, 0.187, 0.8357, 0.1869, 0.8375, 0.1801, 0.8357, 0.1801, 0.8337, 0.1882, 0.8296, 0.1816, 0.8312, 0.1816, 0.8232, 0.1878, 0.8221, 0.1936, 0.8416, 0.1997, 0.8515, 0.1994, 0.853, 0.1934, 0.8432, 0.2141, 0.7733, 0.2106, 0.7901, 0.2101, 0.789, 0.2136, 0.7725, 0.1945, 0.8244, 0.1937, 0.8179, 0.199, 0.8092, 0.2003, 0.8155, 0.2003, 0.8155, 0.199, 0.8092, 0.2038, 0.7975, 0.2056, 0.8034, 0.1936, 0.8416, 0.1934, 0.8432, 0.1869, 0.8375, 0.187, 0.8357, 0.1934, 0.8432, 0.1994, 0.853, 0.1979, 0.8593, 0.1925, 0.8499, 0.2007, 0.817, 0.2003, 0.8155, 0.2056, 0.8034, 0.206, 0.8049, 0.1994, 0.853, 0.2046, 0.8661, 0.2027, 0.872, 0.1979, 0.8593, 0.2106, 0.7901, 0.206, 0.8049, 0.2056, 0.8034, 0.2101, 0.789, 0.2148, 0.9189, 0.2155, 0.9396, 0.2148, 0.9396, 0.2142, 0.9192, 0.2123, 0.8997, 0.21, 0.9025, 0.2069, 0.8863, 0.209, 0.8818, 0.209, 0.8818, 0.2069, 0.8863, 0.2027, 0.872, 0.2046, 0.8661, 0.2141, 0.7733, 0.2136, 0.7725, 0.216, 0.7543, 0.2166, 0.7548, 0.2136, 0.7725, 0.2101, 0.789, 0.2081, 0.7843, 0.2115, 0.7693, 0.2095, 0.8808, 0.209, 0.8818, 0.2046, 0.8661, 0.2051, 0.8647, 0.2101, 0.789, 0.2056, 0.8034, 0.2038, 0.7975, 0.2081, 0.7843, 0.2128, 0.899, 0.2148, 0.9189, 0.2142, 0.9192, 0.2123, 0.8997, 0.2136, 0.7725, 0.2115, 0.7693, 0.2136, 0.7522, 0.216, 0.7543, 0.216, 0.7543, 0.2136, 0.7522, 0.2148, 0.7334, 0.2175, 0.7345, 0.2128, 0.899, 0.2123, 0.8997, 0.209, 0.8818, 0.2095, 0.8808, 0.2123, 0.8997, 0.2142, 0.9192, 0.2116, 0.9206, 0.21, 0.9025, 0.2166, 0.7548, 0.216, 0.7543, 0.2175, 0.7345, 0.2182, 0.7348, 0.2142, 0.9192, 0.2148, 0.9396, 0.2121, 0.9397, 0.2116, 0.9206, 0.1304, 0.9053, 0.1268, 0.899, 0.1309, 0.887, 0.1341, 0.9, 0.1341, 0.9, 0.1309, 0.887, 0.1343, 0.8791, 0.1378, 0.8946, 0.1268, 0.899, 0.1224, 0.8894, 0.1268, 0.8755, 0.1309, 0.887, 0.1309, 0.887, 0.1268, 0.8755, 0.1299, 0.8655, 0.1343, 0.8791, 0.1304, 0.9053, 0.1341, 0.9, 0.1355, 0.9158, 0.1297, 0.9177, 0.1297, 0.9177, 0.1355, 0.9158, 0.136, 0.9333, 0.1293, 0.9345, 0.1341, 0.9, 0.1378, 0.8946, 0.1398, 0.9125, 0.1355, 0.9158, 0.1355, 0.9158, 0.1398, 0.9125, 0.1409, 0.9321, 0.136, 0.9333, 0.1304, 0.9053, 0.1297, 0.9177, 0.1228, 0.9159, 0.1268, 0.899, 0.1268, 0.899, 0.1228, 0.9159, 0.1167, 0.9073, 0.1224, 0.8894, 0.1297, 0.9177, 0.1293, 0.9345, 0.1207, 0.9353, 0.1228, 0.9159, 0.1228, 0.9159, 0.1207, 0.9353, 0.1073, 0.9353, 0.1167, 0.9073, 0.2044, 0.7585, 0.2039, 0.7464, 0.2095, 0.7487, 0.208, 0.7639, 0.208, 0.7639, 0.2095, 0.7487, 0.2136, 0.7522, 0.2115, 0.7693, 0.2039, 0.7464, 0.2036, 0.7301, 0.2101, 0.7319, 0.2095, 0.7487, 0.2095, 0.7487, 0.2101, 0.7319, 0.2148, 0.7334, 0.2136, 0.7522, 0.2044, 0.7585, 0.208, 0.7639, 0.2048, 0.7764, 0.2009, 0.7645, 0.2009, 0.7645, 0.2048, 0.7764, 0.2008, 0.7876, 0.1965, 0.7737, 0.208, 0.7639, 0.2115, 0.7693, 0.2081, 0.7843, 0.2048, 0.7764, 0.2048, 0.7764, 0.2081, 0.7843, 0.2038, 0.7975, 0.2008, 0.7876, 0.2044, 0.7585, 0.2009, 0.7645, 0.197, 0.7477, 0.2039, 0.7464, 0.2039, 0.7464, 0.197, 0.7477, 0.1953, 0.7284, 0.2036, 0.7301, 0.2009, 0.7645, 0.1965, 0.7737, 0.191, 0.7557, 0.197, 0.7477, 0.197, 0.7477, 0.191, 0.7557, 0.182, 0.727, 0.1953, 0.7284, 0.1908, 0.7958, 0.1931, 0.7859, 0.1967, 0.7987, 0.1923, 0.8069, 0.1923, 0.8069, 0.1967, 0.7987, 0.199, 0.8092, 0.1937, 0.8179, 0.1931, 0.7859, 0.1965, 0.7737, 0.2008, 0.7876, 0.1967, 0.7987, 0.1967, 0.7987, 0.2008, 0.7876, 0.2038, 0.7975, 0.199, 0.8092, 0.1908, 0.7958, 0.1923, 0.8069, 0.1872, 0.8097, 0.1869, 0.793, 0.1869, 0.793, 0.1872, 0.8097, 0.1817, 0.8097, 0.1817, 0.7908, 0.1923, 0.8069, 0.1937, 0.8179, 0.1878, 0.8221, 0.1872, 0.8097, 0.1872, 0.8097, 0.1878, 0.8221, 0.1816, 0.8232, 0.1817, 0.8097, 0.1908, 0.7958, 0.1869, 0.793, 0.1879, 0.773, 0.1931, 0.7859, 0.1931, 0.7859, 0.1879, 0.773, 0.191, 0.7557, 0.1965, 0.7737, 0.1869, 0.793, 0.1817, 0.7908, 0.1818, 0.7664, 0.1879, 0.773, 0.1879, 0.773, 0.1818, 0.7664, 0.182, 0.727, 0.191, 0.7557, 0.1725, 0.7954, 0.1764, 0.7928, 0.1761, 0.8096, 0.171, 0.8066, 0.171, 0.8066, 0.1761, 0.8096, 0.1754, 0.822, 0.1695, 0.8176, 0.1764, 0.7928, 0.1817, 0.7908, 0.1817, 0.8097, 0.1761, 0.8096, 0.1761, 0.8096, 0.1817, 0.8097, 0.1816, 0.8232, 0.1754, 0.822, 0.1725, 0.7954, 0.171, 0.8066, 0.1665, 0.7981, 0.1702, 0.7853, 0.1702, 0.7853, 0.1665, 0.7981, 0.1624, 0.7868, 0.1668, 0.7728, 0.171, 0.8066, 0.1695, 0.8176, 0.1642, 0.8088, 0.1665, 0.7981, 0.1665, 0.7981, 0.1642, 0.8088, 0.1594, 0.7968, 0.1624, 0.7868, 0.1725, 0.7954, 0.1702, 0.7853, 0.1755, 0.7726, 0.1764, 0.7928, 0.1764, 0.7928, 0.1755, 0.7726, 0.1818, 0.7664, 0.1817, 0.7908, 0.1702, 0.7853, 0.1668, 0.7728, 0.1726, 0.7549, 0.1755, 0.7726, 0.1755, 0.7726, 0.1726, 0.7549, 0.182, 0.727, 0.1818, 0.7664, 0.1589, 0.7569, 0.1624, 0.7632, 0.1584, 0.7752, 0.1552, 0.7622, 0.1552, 0.7622, 0.1584, 0.7752, 0.155, 0.7831, 0.1515, 0.7676, 0.1624, 0.7632, 0.1668, 0.7728, 0.1624, 0.7868, 0.1584, 0.7752, 0.1584, 0.7752, 0.1624, 0.7868, 0.1594, 0.7968, 0.155, 0.7831, 0.1589, 0.7569, 0.1552, 0.7622, 0.1537, 0.7465, 0.1595, 0.7445, 0.1595, 0.7445, 0.1537, 0.7465, 0.1533, 0.7289, 0.16, 0.7278, 0.1552, 0.7622, 0.1515, 0.7676, 0.1495, 0.7497, 0.1537, 0.7465, 0.1537, 0.7465, 0.1495, 0.7497, 0.1484, 0.7302, 0.1533, 0.7289, 0.1589, 0.7569, 0.1595, 0.7445, 0.1665, 0.7463, 0.1624, 0.7632, 0.1624, 0.7632, 0.1665, 0.7463, 0.1726, 0.7549, 0.1668, 0.7728, 0.1595, 0.7445, 0.16, 0.7278, 0.1685, 0.727, 0.1665, 0.7463, 0.1665, 0.7463, 0.1685, 0.727, 0.182, 0.727, 0.1726, 0.7549, 0.08484, 0.9037, 0.08539, 0.9158, 0.07978, 0.9135, 0.08126, 0.8983, 0.08126, 0.8983, 0.07978, 0.9135, 0.07567, 0.9101, 0.07775, 0.8929, 0.08539, 0.9158, 0.08566, 0.9321, 0.07915, 0.9303, 0.07978, 0.9135, 0.07978, 0.9135, 0.07915, 0.9303, 0.07452, 0.9288, 0.07567, 0.9101, 0.08484, 0.9037, 0.08126, 0.8983, 0.08444, 0.8858, 0.08837, 0.8977, 0.08837, 0.8977, 0.08444, 0.8858, 0.0885, 0.8746, 0.09274, 0.8886, 0.08126, 0.8983, 0.07775, 0.8929, 0.08115, 0.8779, 0.08444, 0.8858, 0.08444, 0.8858, 0.08115, 0.8779, 0.08549, 0.8647, 0.0885, 0.8746, 0.08484, 0.9037, 0.08837, 0.8977, 0.09225, 0.9146, 0.08539, 0.9158, 0.08539, 0.9158, 0.09225, 0.9146, 0.09403, 0.9338, 0.08566, 0.9321, 0.08837, 0.8977, 0.09274, 0.8886, 0.09828, 0.9066, 0.09225, 0.9146, 0.09225, 0.9146, 0.09828, 0.9066, 0.1073, 0.9353, 0.09403, 0.9338, 0.09843, 0.8664, 0.09615, 0.8763, 0.09258, 0.8636, 0.097, 0.8553, 0.097, 0.8553, 0.09258, 0.8636, 0.0903, 0.853, 0.09559, 0.8444, 0.09615, 0.8763, 0.09274, 0.8886, 0.0885, 0.8746, 0.09258, 0.8636, 0.09258, 0.8636, 0.0885, 0.8746, 0.08549, 0.8647, 0.0903, 0.853, 0.09843, 0.8664, 0.097, 0.8553, 0.1021, 0.8525, 0.1023, 0.8692, 0.1023, 0.8692, 0.1021, 0.8525, 0.1076, 0.8525, 0.1076, 0.8714, 0.097, 0.8553, 0.09559, 0.8444, 0.1015, 0.8401, 0.1021, 0.8525, 0.1021, 0.8525, 0.1015, 0.8401, 0.1076, 0.8391, 0.1076, 0.8525, 0.09843, 0.8664, 0.1023, 0.8692, 0.1014, 0.8892, 0.09615, 0.8763, 0.09615, 0.8763, 0.1014, 0.8892, 0.09828, 0.9066, 0.09274, 0.8886, 0.1023, 0.8692, 0.1076, 0.8714, 0.1075, 0.8958, 0.1014, 0.8892, 0.1014, 0.8892, 0.1075, 0.8958, 0.1073, 0.9353, 0.09828, 0.9066, 0.1168, 0.8668, 0.1129, 0.8694, 0.1131, 0.8527, 0.1183, 0.8556, 0.1183, 0.8556, 0.1131, 0.8527, 0.1139, 0.8402, 0.1197, 0.8446, 0.1129, 0.8694, 0.1076, 0.8714, 0.1076, 0.8525, 0.1131, 0.8527, 0.1131, 0.8527, 0.1076, 0.8525, 0.1076, 0.8391, 0.1139, 0.8402, 0.1168, 0.8668, 0.1183, 0.8556, 0.1227, 0.8641, 0.1191, 0.8769, 0.1191, 0.8769, 0.1227, 0.8641, 0.1268, 0.8755, 0.1224, 0.8894, 0.1183, 0.8556, 0.1197, 0.8446, 0.1251, 0.8535, 0.1227, 0.8641, 0.1227, 0.8641, 0.1251, 0.8535, 0.1299, 0.8655, 0.1268, 0.8755, 0.1168, 0.8668, 0.1191, 0.8769, 0.1137, 0.8896, 0.1129, 0.8694, 0.1129, 0.8694, 0.1137, 0.8896, 0.1075, 0.8958, 0.1076, 0.8714, 0.1191, 0.8769, 0.1224, 0.8894, 0.1167, 0.9073, 0.1137, 0.8896, 0.1137, 0.8896, 0.1167, 0.9073, 0.1073, 0.9353, 0.1075, 0.8958, 0.2603, 0.9011, 0.2625, 0.8909, 0.2663, 0.9035, 0.2618, 0.9124, 0.2618, 0.9124, 0.2663, 0.9035, 0.2688, 0.9141, 0.2634, 0.9236, 0.2625, 0.8909, 0.2658, 0.8782, 0.2703, 0.8918, 0.2663, 0.9035, 0.2663, 0.9035, 0.2703, 0.8918, 0.2735, 0.9015, 0.2688, 0.9141, 0.2603, 0.9011, 0.2618, 0.9124, 0.2566, 0.9155, 0.2563, 0.8986, 0.2563, 0.8986, 0.2566, 0.9155, 0.251, 0.9157, 0.251, 0.8966, 0.2618, 0.9124, 0.2634, 0.9236, 0.2573, 0.9283, 0.2566, 0.9155, 0.2566, 0.9155, 0.2573, 0.9283, 0.251, 0.9295, 0.251, 0.9157, 0.2603, 0.9011, 0.2563, 0.8986, 0.2572, 0.8784, 0.2625, 0.8909, 0.2625, 0.8909, 0.2572, 0.8784, 0.2601, 0.8609, 0.2658, 0.8782, 0.2563, 0.8986, 0.251, 0.8966, 0.251, 0.8721, 0.2572, 0.8784, 0.2572, 0.8784, 0.251, 0.8721, 0.251, 0.8337, 0.2601, 0.8609, 0.2417, 0.9011, 0.2457, 0.8986, 0.2454, 0.9155, 0.2401, 0.9123, 0.2401, 0.9123, 0.2454, 0.9155, 0.2446, 0.9283, 0.2386, 0.9235, 0.2457, 0.8986, 0.251, 0.8966, 0.251, 0.9157, 0.2454, 0.9155, 0.2454, 0.9155, 0.251, 0.9157, 0.251, 0.9295, 0.2446, 0.9283, 0.2417, 0.9011, 0.2401, 0.9123, 0.2357, 0.9035, 0.2395, 0.8909, 0.2395, 0.8909, 0.2357, 0.9035, 0.2317, 0.8917, 0.2362, 0.8782, 0.2401, 0.9123, 0.2386, 0.9235, 0.2332, 0.9141, 0.2357, 0.9035, 0.2357, 0.9035, 0.2332, 0.9141, 0.2284, 0.9014, 0.2317, 0.8917, 0.2417, 0.9011, 0.2395, 0.8909, 0.2448, 0.8784, 0.2457, 0.8986, 0.2457, 0.8986, 0.2448, 0.8784, 0.251, 0.8721, 0.251, 0.8966, 0.2395, 0.8909, 0.2362, 0.8782, 0.2419, 0.8609, 0.2448, 0.8784, 0.2448, 0.8784, 0.2419, 0.8609, 0.251, 0.8337, 0.251, 0.8721, 0.2285, 0.8616, 0.2319, 0.8683, 0.2277, 0.8797, 0.2248, 0.8663, 0.2248, 0.8663, 0.2277, 0.8797, 0.2242, 0.8871, 0.221, 0.871, 0.2319, 0.8683, 0.2362, 0.8782, 0.2317, 0.8917, 0.2277, 0.8797, 0.2277, 0.8797, 0.2317, 0.8917, 0.2284, 0.9014, 0.2242, 0.8871, 0.2285, 0.8616, 0.2248, 0.8663, 0.2237, 0.8506, 0.2293, 0.8497, 0.2293, 0.8497, 0.2237, 0.8506, 0.2236, 0.8337, 0.23, 0.8337, 0.2248, 0.8663, 0.221, 0.871, 0.2194, 0.8529, 0.2237, 0.8506, 0.2237, 0.8506, 0.2194, 0.8529, 0.219, 0.8338, 0.2236, 0.8337, 0.2285, 0.8616, 0.2293, 0.8497, 0.2361, 0.8522, 0.2319, 0.8683, 0.2319, 0.8683, 0.2361, 0.8522, 0.2419, 0.8609, 0.2362, 0.8782, 0.2293, 0.8497, 0.23, 0.8337, 0.2382, 0.8337, 0.2361, 0.8522, 0.2361, 0.8522, 0.2382, 0.8337, 0.251, 0.8337, 0.2419, 0.8609, 0.1576, 0.9117, 0.1584, 0.9237, 0.1528, 0.9227, 0.1539, 0.907, 0.1539, 0.907, 0.1528, 0.9227, 0.1485, 0.9204, 0.1502, 0.9023, 0.1584, 0.9237, 0.1591, 0.9397, 0.1527, 0.9396, 0.1528, 0.9227, 0.1528, 0.9227, 0.1527, 0.9396, 0.1481, 0.9395, 0.1485, 0.9204, 0.1576, 0.9117, 0.1539, 0.907, 0.1568, 0.8937, 0.161, 0.905, 0.161, 0.905, 0.1568, 0.8937, 0.1608, 0.8817, 0.1653, 0.8952, 0.1539, 0.907, 0.1502, 0.9023, 0.1533, 0.8862, 0.1568, 0.8937, 0.1568, 0.8937, 0.1533, 0.8862, 0.1575, 0.8719, 0.1608, 0.8817, 0.1576, 0.9117, 0.161, 0.905, 0.1652, 0.9212, 0.1584, 0.9237, 0.1584, 0.9237, 0.1652, 0.9212, 0.1673, 0.9397, 0.1591, 0.9397, 0.161, 0.905, 0.1653, 0.8952, 0.171, 0.9125, 0.1652, 0.9212, 0.1652, 0.9212, 0.171, 0.9125, 0.1801, 0.9398, 0.1673, 0.9397, 0.1708, 0.8723, 0.1686, 0.8825, 0.1648, 0.8699, 0.1693, 0.8611, 0.1693, 0.8611, 0.1648, 0.8699, 0.1623, 0.8593, 0.1677, 0.8499, 0.1686, 0.8825, 0.1653, 0.8952, 0.1608, 0.8817, 0.1648, 0.8699, 0.1648, 0.8699, 0.1608, 0.8817, 0.1575, 0.8719, 0.1623, 0.8593, 0.1708, 0.8723, 0.1693, 0.8611, 0.1745, 0.8579, 0.1748, 0.8748, 0.1748, 0.8748, 0.1745, 0.8579, 0.1801, 0.8577, 0.1801, 0.8769, 0.1693, 0.8611, 0.1677, 0.8499, 0.1738, 0.8451, 0.1745, 0.8579, 0.1745, 0.8579, 0.1738, 0.8451, 0.1801, 0.844, 0.1801, 0.8577, 0.1708, 0.8723, 0.1748, 0.8748, 0.1739, 0.895, 0.1686, 0.8825, 0.1686, 0.8825, 0.1739, 0.895, 0.171, 0.9125, 0.1653, 0.8952, 0.1748, 0.8748, 0.1801, 0.8769, 0.1801, 0.9013, 0.1739, 0.895, 0.1739, 0.895, 0.1801, 0.9013, 0.1801, 0.9398, 0.171, 0.9125, 0.1894, 0.8723, 0.1854, 0.8748, 0.1857, 0.8579, 0.191, 0.8611, 0.191, 0.8611, 0.1857, 0.8579, 0.1865, 0.8452, 0.1925, 0.8499, 0.1854, 0.8748, 0.1801, 0.8769, 0.1801, 0.8577, 0.1857, 0.8579, 0.1857, 0.8579, 0.1801, 0.8577, 0.1801, 0.844, 0.1865, 0.8452, 0.1894, 0.8723, 0.191, 0.8611, 0.1954, 0.8699, 0.1916, 0.8826, 0.1916, 0.8826, 0.1954, 0.8699, 0.1994, 0.8817, 0.1949, 0.8953, 0.191, 0.8611, 0.1925, 0.8499, 0.1979, 0.8593, 0.1954, 0.8699, 0.1954, 0.8699, 0.1979, 0.8593, 0.2027, 0.872, 0.1994, 0.8817, 0.1894, 0.8723, 0.1916, 0.8826, 0.1863, 0.8951, 0.1854, 0.8748, 0.1854, 0.8748, 0.1863, 0.8951, 0.1801, 0.9013, 0.1801, 0.8769, 0.1916, 0.8826, 0.1949, 0.8953, 0.1892, 0.9125, 0.1863, 0.8951, 0.1863, 0.8951, 0.1892, 0.9125, 0.1801, 0.9398, 0.1801, 0.9013, 0.2026, 0.9118, 0.1992, 0.9051, 0.2034, 0.8938, 0.2063, 0.9071, 0.2063, 0.9071, 0.2034, 0.8938, 0.2069, 0.8863, 0.21, 0.9025, 0.1992, 0.9051, 0.1949, 0.8953, 0.1994, 0.8817, 0.2034, 0.8938, 0.2034, 0.8938, 0.1994, 0.8817, 0.2027, 0.872, 0.2069, 0.8863, 0.2026, 0.9118, 0.2063, 0.9071, 0.2074, 0.9228, 0.2017, 0.9238, 0.2017, 0.9238, 0.2074, 0.9228, 0.2075, 0.9397, 0.2011, 0.9397, 0.2063, 0.9071, 0.21, 0.9025, 0.2116, 0.9206, 0.2074, 0.9228, 0.2074, 0.9228, 0.2116, 0.9206, 0.2121, 0.9397, 0.2075, 0.9397, 0.2026, 0.9118, 0.2017, 0.9238, 0.195, 0.9212, 0.1992, 0.9051, 0.1992, 0.9051, 0.195, 0.9212, 0.1892, 0.9125, 0.1949, 0.8953, 0.2017, 0.9238, 0.2011, 0.9397, 0.1929, 0.9398, 0.195, 0.9212, 0.195, 0.9212, 0.1929, 0.9398, 0.1801, 0.9398, 0.1892, 0.9125, 0.2196, 0.7727, 0.2211, 0.7653, 0.233, 0.79, 0.2186, 0.7806, 0.2196, 0.7727, 0.233, 0.79, 0.2184, 0.789, 0.2186, 0.7806, 0.233, 0.79, 0.2187, 0.7975, 0.2184, 0.789, 0.233, 0.79, 0.2194, 0.806, 0.2187, 0.7975, 0.233, 0.79, 0.2206, 0.8137, 0.2194, 0.806, 0.233, 0.79, 0.2225, 0.8202, 0.2206, 0.8137, 0.233, 0.79, 0.2248, 0.8256, 0.2225, 0.8202, 0.233, 0.79, 0.2273, 0.8301, 0.2248, 0.8256, 0.233, 0.79, 0.2299, 0.833, 0.2273, 0.8301, 0.233, 0.79, 0.2328, 0.8336, 0.2299, 0.833, 0.233, 0.79, 0.2356, 0.8325, 0.2328, 0.8336, 0.233, 0.79, 0.2384, 0.8305, 0.2356, 0.8325, 0.233, 0.79, 0.241, 0.8269, 0.2384, 0.8305, 0.233, 0.79, 0.2431, 0.8214, 0.241, 0.8269, 0.233, 0.79, 0.2449, 0.8147, 0.2431, 0.8214, 0.233, 0.79, 0.2463, 0.8074, 0.2449, 0.8147, 0.233, 0.79, 0.2473, 0.7995, 0.2463, 0.8074, 0.233, 0.79, 0.2475, 0.7911, 0.2473, 0.7995, 0.233, 0.79, 0.2471, 0.7825, 0.2475, 0.7911, 0.233, 0.79, 0.2465, 0.7741, 0.2471, 0.7825, 0.233, 0.79, 0.2453, 0.7664, 0.2465, 0.7741, 0.233, 0.79, 0.2434, 0.7599, 0.2453, 0.7664, 0.233, 0.79, 0.2412, 0.7544, 0.2434, 0.7599, 0.233, 0.79, 0.2387, 0.7499, 0.2412, 0.7544, 0.233, 0.79, 0.2361, 0.747, 0.2387, 0.7499, 0.233, 0.79, 0.2333, 0.7464, 0.2361, 0.747, 0.233, 0.79, 0.2304, 0.7474, 0.2333, 0.7464, 0.233, 0.79, 0.2276, 0.7495, 0.2304, 0.7474, 0.233, 0.79, 0.2251, 0.7531, 0.2276, 0.7495, 0.233, 0.79, 0.2229, 0.7586, 0.2251, 0.7531, 0.233, 0.79, 0.2211, 0.7653, 0.2229, 0.7586, 0.233, 0.79, 0.1405, 0.8905, 0.1431, 0.9098, 0.143, 0.9099, 0.1404, 0.8906, 0.1431, 0.9098, 0.1446, 0.9309, 0.1445, 0.9309, 0.143, 0.9099, 0.1404, 0.8906, 0.1368, 0.8732, 0.1369, 0.873, 0.1405, 0.8905, 0.1368, 0.8732, 0.1322, 0.858, 0.1323, 0.8577, 0.1369, 0.873, 0.1209, 0.8361, 0.1269, 0.8453, 0.1268, 0.8456, 0.1208, 0.8365, 0.1269, 0.8453, 0.1323, 0.8577, 0.1322, 0.858, 0.1268, 0.8456, 0.1208, 0.8365, 0.1144, 0.8309, 0.1144, 0.8306, 0.1209, 0.8361, 0.1144, 0.8309, 0.1077, 0.829, 0.1077, 0.8286, 0.1144, 0.8306, 0.09451, 0.836, 0.1009, 0.8305, 0.101, 0.8309, 0.09455, 0.8363, 0.1009, 0.8305, 0.1077, 0.8286, 0.1077, 0.829, 0.101, 0.8309, 0.09455, 0.8363, 0.08861, 0.8452, 0.08854, 0.8449, 0.09451, 0.836, 0.08861, 0.8452, 0.08325, 0.8573, 0.08317, 0.857, 0.08854, 0.8449, 0.07507, 0.8888, 0.07863, 0.8719, 0.07872, 0.8721, 0.07518, 0.889, 0.07863, 0.8719, 0.08317, 0.857, 0.08325, 0.8573, 0.07872, 0.8721, 0.07518, 0.889, 0.07266, 0.9074, 0.07255, 0.9073, 0.07507, 0.8888, 0.07266, 0.9074, 0.07109, 0.9274, 0.07098, 0.9274, 0.07255, 0.9073, 0.1487, 0.7718, 0.1462, 0.7524, 0.1463, 0.7523, 0.1488, 0.7716, 0.1462, 0.7524, 0.1447, 0.7314, 0.1448, 0.7313, 0.1463, 0.7523, 0.1488, 0.7716, 0.1525, 0.789, 0.1524, 0.7892, 0.1487, 0.7718, 0.1525, 0.789, 0.157, 0.8043, 0.157, 0.8045, 0.1524, 0.7892, 0.1684, 0.8261, 0.1624, 0.817, 0.1625, 0.8167, 0.1685, 0.8257, 0.1624, 0.817, 0.157, 0.8045, 0.157, 0.8043, 0.1625, 0.8167, 0.1685, 0.8257, 0.1749, 0.8313, 0.1749, 0.8316, 0.1684, 0.8261, 0.1749, 0.8313, 0.1816, 0.8332, 0.1816, 0.8336, 0.1749, 0.8316, 0.1948, 0.8263, 0.1884, 0.8317, 0.1883, 0.8314, 0.1947, 0.8259, 0.1884, 0.8317, 0.1816, 0.8336, 0.1816, 0.8332, 0.1883, 0.8314, 0.1947, 0.8259, 0.2007, 0.817, 0.2007, 0.8173, 0.1948, 0.8263, 0.2007, 0.817, 0.206, 0.8049, 0.2061, 0.8052, 0.2007, 0.8173, 0.2142, 0.7734, 0.2107, 0.7903, 0.2106, 0.7901, 0.2141, 0.7733, 0.2107, 0.7903, 0.2061, 0.8052, 0.206, 0.8049, 0.2106, 0.7901, 0.2141, 0.7733, 0.2166, 0.7548, 0.2167, 0.7549, 0.2142, 0.7734, 0.2166, 0.7548, 0.2182, 0.7348, 0.2183, 0.7349, 0.2167, 0.7549, 0.1404, 0.8906, 0.143, 0.9099, 0.1424, 0.9104, 0.1399, 0.8914])
me_cube_001.materials.append(mat_pole)
me_cube_001.use_remesh_preserve_volume = False
me_cube_001.use_remesh_preserve_attributes = False
me_cube_001.use_mirror_vertex_groups = False
me_cube_001.update()

# ---- objects
ob_flag = bpy.data.objects.new('Flag', me_cube_002)
ob_pole = bpy.data.objects.new('Pole', me_cube_001)

# ---- transforms, parenting, visibility, modifiers, constraints
ob_flag.location = (0.0, 0.0, 0.0)
ob_flag.lineart.crease_threshold = 0.0
ob_pole.location = (0.0, 0.0, 0.0)
ob_pole.lineart.crease_threshold = 0.0
_m = ob_pole.modifiers.new('Auto Smooth', 'NODES')
_m.node_group = ng_auto_smooth
_gi = [s.identifier for s in ng_auto_smooth.interface.items_tree if s.item_type == 'SOCKET' and s.in_out == 'INPUT']
_m[_gi[1]] = 1.503  # Angle

# ---- collection membership
col_collection_1.objects.link(ob_flag)
col_collection_1.objects.link(ob_pole)

# ---- scene / render settings (as saved in the file)
scene.frame_start = 1; scene.frame_end = 250; scene.frame_set(1)
scene.render.engine = 'BLENDER_EEVEE_NEXT'
scene.render.resolution_percentage = 50
scene.render.dither_intensity = 0.0
scene.render.use_bake_clear = False
scene.cycles.use_denoising = False
scene.cycles.samples = 128
scene.cycles.sampling_pattern = 'TABULATED_SOBOL'
scene.cycles.use_adaptive_sampling = False
scene.cycles.use_light_tree = False
scene.cycles.blur_glossy = 0.0
scene.cycles.sample_clamp_indirect = 0.0
scene.view_settings.view_transform = 'Standard'
bpy.context.view_layer.update()

# ---- added for rendering (the .blend has no active camera and no usable light): camera, sun
cam_auto = bpy.data.cameras.new('AutoCamera')
cam_auto.lens = 50.0
cam_auto.sensor_width = 36.0
cam_auto.clip_end = 1000.0
ob_auto_camera = bpy.data.objects.new('AutoCamera', cam_auto)
scene.collection.objects.link(ob_auto_camera)
ob_auto_camera.location = (14.6877, -14.5462, 15.5054)
ob_auto_camera.rotation_euler = (1.09748, -7.21219e-08, 0.694738)
scene.camera = ob_auto_camera
light_auto_sun = bpy.data.lights.new('AutoSun', 'SUN')
light_auto_sun.energy = 3.0
light_auto_sun.angle = 0.0523599
ob_auto_sun = bpy.data.objects.new('AutoSun', light_auto_sun)
scene.collection.objects.link(ob_auto_sun)
ob_auto_sun.rotation_euler = (0.872665, 0.174533, 0.523599)
bpy.context.view_layer.update()
